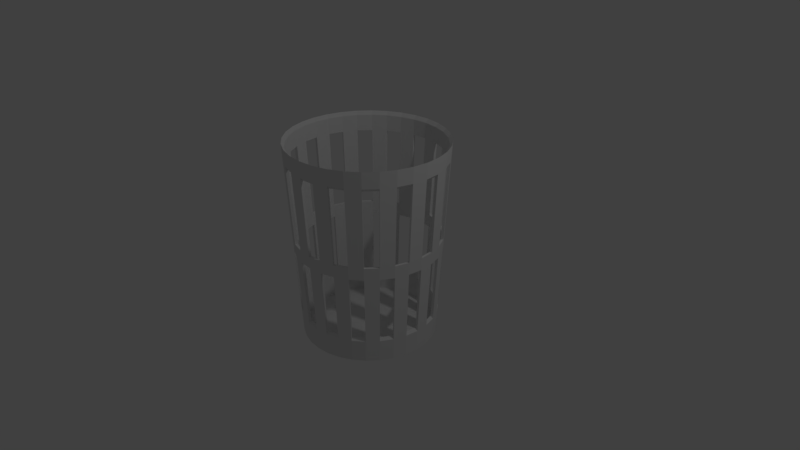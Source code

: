 # Source: bin.blend  (saved by Blender 2.78.0; exported with 4.5.12 LTS)
import bpy
from mathutils import Matrix  # noqa: F401  (used for matrix-valued properties, if any)

bpy.ops.wm.read_factory_settings(use_empty=True)
scene = bpy.context.scene
scene.name = 'Scene'

# ---- collections
col_collection_1 = bpy.data.collections.new('Collection 1'); scene.collection.children.link(col_collection_1)

# ---- materials (node trees are filled in below, after node groups)
mat_material = bpy.data.materials.new('Material')
mat_material.alpha_threshold = 0.0
mat_material.use_transparent_shadow = False
mat_material.roughness = 0.5
mat_material.line_color = (0.0, 0.0, 0.0, 1.0)
mat_material_001 = bpy.data.materials.new('Material.001')
mat_material_001.alpha_threshold = 0.0
mat_material_001.use_transparent_shadow = False
mat_material_001.roughness = 0.5
mat_material_001.line_color = (0.0, 0.0, 0.0, 1.0)
mat_material_002 = bpy.data.materials.new('Material.002')
mat_material_002.alpha_threshold = 0.0
mat_material_002.use_transparent_shadow = False
mat_material_002.roughness = 0.5
mat_material_002.line_color = (0.0, 0.0, 0.0, 1.0)
mat_material_003 = bpy.data.materials.new('Material.003')
mat_material_003.alpha_threshold = 0.0
mat_material_003.use_transparent_shadow = False
mat_material_003.roughness = 0.5
mat_material_003.line_color = (0.0, 0.0, 0.0, 1.0)

# ---- material node trees

# ---- world
world_world = bpy.data.worlds.new('World'); scene.world = world_world
world_world.color = (0.05088, 0.05088, 0.05088)
world_world.use_sun_shadow = False
world_world.sun_shadow_jitter_overblur = 0.0
world_world.cycles.sampling_method = 'MANUAL'

# ---- cameras
cam_camera = bpy.data.cameras.new('Camera')
cam_camera.clip_end = 100.0
cam_camera.lens = 35.0
cam_camera.sensor_width = 32.0
cam_camera.sensor_height = 18.0
cam_camera.ortho_scale = 7.314
cam_camera.dof.focus_distance = 0.0
cam_camera.dof.aperture_fstop = 128.0

# ---- lights
light_lamp = bpy.data.lights.new('Lamp', 'POINT')
light_lamp.transmission_factor = 0.0
light_lamp.cutoff_distance = 30.0
light_lamp.energy = 100.0
light_lamp.shadow_buffer_clip_start = 1.001
light_lamp.shadow_soft_size = 0.1
light_lamp.shadow_maximum_resolution = 0.006
light_lamp.use_absolute_resolution = True

# ---- meshes
me_cube = bpy.data.meshes.new('Cube')
me_cube.from_pydata([(-4.557, -11.86, 0.668), (-3.858, -10.04, -0.435), (-6.616, -10.68, 0.668), (-5.601, -9.039, -0.435), (-8.42, -9.08, 0.668), (-7.128, -7.687, -0.435), (-9.901, -7.134, 0.668), (-8.382, -6.039, -0.435), (-11.0, -4.914, 0.668), (-9.314, -4.16, -0.435), (-11.68, -2.505, 0.668), (-9.888, -2.121, -0.435), (-11.91, 9.694e-07, 0.668), (-10.08, 1.415e-06, -0.435), (-11.68, 2.505, 0.668), (-9.888, 2.121, -0.435), (-11.0, 4.914, 0.668), (-9.314, 4.16, -0.435), (-9.901, 7.134, 0.668), (-8.382, 6.039, -0.435), (-8.42, 9.08, 0.668), (-7.128, 7.687, -0.435), (-6.616, 10.68, 0.668), (-5.601, 9.039, -0.435), (-4.557, 11.86, 0.668), (-3.858, 10.04, -0.435), (-2.323, 12.59, 0.668), (-1.967, 10.66, -0.435), (0.0, 12.84, 0.668), (-1.612e-07, 10.87, -0.435), (-1.967, -10.66, -0.435), (-2.323, -12.59, 0.668), (3.124e-06, -10.87, -0.435), (3.88e-06, -12.84, 0.668), (1.967, -10.66, -0.435), (2.323, -12.59, 0.668), (3.858, -10.04, -0.435), (4.557, -11.86, 0.668), (5.601, -9.039, -0.435), (6.616, -10.68, 0.668), (7.128, -7.687, -0.435), (8.42, -9.08, 0.668), (8.382, -6.039, -0.435), (9.901, -7.134, 0.668), (9.314, -4.16, -0.435), (11.0, -4.914, 0.668), (9.888, -2.121, -0.435), (11.68, -2.505, 0.668), (10.08, 1.109e-05, -0.435), (11.91, 1.24e-05, 0.668), (9.888, 2.121, -0.435), (11.68, 2.505, 0.668), (9.314, 4.16, -0.435), (11.0, 4.914, 0.668), (8.382, 6.039, -0.435), (9.901, 7.134, 0.668), (7.128, 7.687, -0.435), (8.42, 9.08, 0.668), (5.601, 9.039, -0.435), (6.616, 10.68, 0.668), (3.858, 10.04, -0.435), (4.557, 11.86, 0.668), (1.967, 10.66, -0.435), (2.323, 12.59, 0.668), (-11.53, -2.474, 0.5774), (-11.76, 1.006e-06, 0.5774), (-11.53, 2.474, 0.5774), (-10.86, 4.852, 0.5774), (-9.776, 7.044, 0.5774), (-8.314, 8.965, 0.5774), (-6.532, 10.54, 0.5774), (-4.5, 11.71, 0.5774), (-2.294, 12.44, 0.5774), (-1.323e-08, 12.68, 0.5774), (-10.86, -4.852, 0.5774), (-9.776, -7.044, 0.5774), (-8.314, -8.965, 0.5774), (-6.532, -10.54, 0.5774), (-4.5, -11.71, 0.5774), (-2.294, -12.44, 0.5774), (3.818e-06, -12.68, 0.5774), (2.294, -12.44, 0.5774), (4.5, -11.71, 0.5774), (6.532, -10.54, 0.5774), (8.314, -8.965, 0.5774), (9.776, -7.044, 0.5774), (10.86, -4.852, 0.5774), (11.53, -2.474, 0.5774), (11.76, 1.229e-05, 0.5774), (11.53, 2.474, 0.5774), (10.86, 4.852, 0.5774), (9.776, 7.044, 0.5774), (8.314, 8.965, 0.5774), (6.532, 10.54, 0.5774), (4.5, 11.71, 0.5774), (2.294, 12.44, 0.5774), (-10.09, -2.164, -0.311), (-10.29, 1.365e-06, -0.311), (-10.09, 2.164, -0.311), (-9.504, 4.245, -0.311), (-8.553, 6.163, -0.311), (-7.274, 7.843, -0.311), (-5.715, 9.223, -0.311), (-3.937, 10.25, -0.311), (-2.007, 10.88, -0.311), (-9.504, -4.245, -0.311), (-8.553, -6.163, -0.311), (-7.274, -7.843, -0.311), (-5.715, -9.223, -0.311), (-3.937, -10.25, -0.311), (-2.007, -10.88, -0.311), (3.209e-06, -11.09, -0.311), (2.007, -10.88, -0.311), (3.937, -10.25, -0.311), (5.715, -9.223, -0.311), (7.274, -7.843, -0.311), (8.553, -6.163, -0.311), (9.504, -4.245, -0.311), (10.09, -2.164, -0.311), (10.29, 1.124e-05, -0.311), (10.09, 2.164, -0.311), (9.504, 4.245, -0.311), (8.553, 6.163, -0.311), (7.274, 7.843, -0.311), (5.715, 9.223, -0.311), (3.937, 10.25, -0.311), (2.007, 10.88, -0.311), (-1.43e-07, 11.09, -0.311), (-8.781e-08, 11.77, 0.06697), (-10.7, -2.296, 0.06697), (-10.91, 1.212e-06, 0.06697), (-10.7, 2.296, 0.06697), (-10.08, 4.503, 0.06697), (-9.073, 6.538, 0.06697), (-7.716, 8.321, 0.06697), (-6.063, 9.784, 0.06697), (-4.176, 10.87, 0.06697), (-2.129, 11.54, 0.06697), (-10.08, -4.503, 0.06697), (-9.073, -6.538, 0.06697), (-7.716, -8.321, 0.06697), (-6.063, -9.784, 0.06697), (-4.176, -10.87, 0.06697), (-2.129, -11.54, 0.06697), (3.468e-06, -11.77, 0.06697), (2.129, -11.54, 0.06697), (4.176, -10.87, 0.06697), (6.063, -9.784, 0.06697), (7.716, -8.321, 0.06697), (9.073, -6.538, 0.06697), (10.08, -4.503, 0.06697), (10.7, -2.296, 0.06697), (10.91, 1.169e-05, 0.06697), (10.7, 2.296, 0.06697), (10.08, 4.503, 0.06697), (9.073, 6.538, 0.06697), (7.716, 8.321, 0.06697), (6.063, 9.784, 0.06697), (4.176, 10.87, 0.06697), (2.129, 11.54, 0.06697), (-7.752e-08, 11.89, 0.1374), (-10.82, -2.32, 0.1374), (-11.03, 1.184e-06, 0.1374), (-10.82, 2.32, 0.1374), (-10.19, 4.551, 0.1374), (-9.171, 6.607, 0.1374), (-7.799, 8.41, 0.1374), (-6.128, 9.889, 0.1374), (-4.221, 10.99, 0.1374), (-2.152, 11.66, 0.1374), (-10.19, -4.551, 0.1374), (-9.171, -6.607, 0.1374), (-7.799, -8.41, 0.1374), (-6.128, -9.889, 0.1374), (-4.221, -10.99, 0.1374), (-2.152, -11.66, 0.1374), (3.516e-06, -11.89, 0.1374), (2.152, -11.66, 0.1374), (4.221, -10.99, 0.1374), (6.128, -9.889, 0.1374), (7.799, -8.41, 0.1374), (9.171, -6.607, 0.1374), (10.19, -4.551, 0.1374), (10.82, -2.32, 0.1374), (11.03, 1.177e-05, 0.1374), (10.82, 2.32, 0.1374), (10.19, 4.551, 0.1374), (9.171, 6.607, 0.1374), (7.799, 8.41, 0.1374), (6.128, 9.889, 0.1374), (4.221, 10.99, 0.1374), (2.152, 11.66, 0.1374), (-10.47, -2.246, -0.3273), (-10.26, -2.202, -0.456), (-12.12, -2.6, 0.6889), (-12.36, 8.343e-07, 0.6889), (-10.46, 1.297e-06, -0.456), (-10.68, 1.245e-06, -0.3273), (-12.12, 2.6, 0.6889), (-10.26, 2.202, -0.456), (-10.47, 2.246, -0.3273), (-11.42, 5.101, 0.6889), (-9.668, 4.318, -0.456), (-9.865, 4.406, -0.3273), (-10.28, 7.405, 0.6889), (-8.701, 6.269, -0.456), (-8.879, 6.397, -0.3273), (-8.741, 9.425, 0.6889), (-7.4, 7.979, -0.456), (-7.551, 8.142, -0.3273), (-6.868, 11.08, 0.6889), (-5.814, 9.383, -0.456), (-5.933, 9.574, -0.3273), (-4.73, 12.31, 0.6889), (-4.005, 10.43, -0.456), (-4.086, 10.64, -0.3273), (-2.412, 13.07, 0.6889), (-2.042, 11.07, -0.456), (-2.083, 11.29, -0.3273), (-9.561e-09, 13.16, 0.5949), (4.172e-09, 13.33, 0.6889), (-1.631e-07, 11.28, -0.456), (-9.668, -4.318, -0.456), (-11.42, -5.101, 0.6889), (-9.865, -4.406, -0.3273), (-8.701, -6.269, -0.456), (-10.28, -7.405, 0.6889), (-8.879, -6.397, -0.3273), (-7.4, -7.979, -0.456), (-8.741, -9.425, 0.6889), (-7.551, -8.142, -0.3273), (-5.814, -9.383, -0.456), (-6.868, -11.08, 0.6889), (-5.933, -9.574, -0.3273), (-4.005, -10.43, -0.456), (-4.73, -12.31, 0.6889), (-4.086, -10.64, -0.3273), (-2.042, -11.07, -0.456), (-2.412, -13.07, 0.6889), (-2.083, -11.29, -0.3273), (3.247e-06, -11.28, -0.456), (4.032e-06, -13.33, 0.6889), (3.335e-06, -11.51, -0.3273), (2.042, -11.07, -0.456), (2.412, -13.07, 0.6889), (2.083, -11.29, -0.3273), (4.005, -10.43, -0.456), (4.73, -12.31, 0.6889), (4.086, -10.64, -0.3273), (5.814, -9.383, -0.456), (6.868, -11.08, 0.6889), (5.933, -9.574, -0.3273), (7.4, -7.979, -0.456), (8.741, -9.425, 0.6889), (7.551, -8.142, -0.3273), (8.701, -6.269, -0.456), (10.28, -7.405, 0.6889), (8.879, -6.397, -0.3273), (9.668, -4.318, -0.456), (11.42, -5.101, 0.6889), (9.865, -4.406, -0.3273), (10.26, -2.202, -0.456), (12.12, -2.6, 0.6889), (10.47, -2.246, -0.3273), (10.46, 1.134e-05, -0.456), (12.36, 1.27e-05, 0.6889), (10.68, 1.149e-05, -0.3273), (10.26, 2.202, -0.456), (12.12, 2.6, 0.6889), (10.47, 2.246, -0.3273), (9.668, 4.318, -0.456), (11.42, 5.101, 0.6889), (9.865, 4.406, -0.3273), (8.701, 6.269, -0.456), (10.28, 7.405, 0.6889), (8.879, 6.397, -0.3273), (7.4, 7.979, -0.456), (8.741, 9.425, 0.6889), (7.551, 8.142, -0.3273), (5.814, 9.383, -0.456), (6.868, 11.08, 0.6889), (5.932, 9.574, -0.3273), (4.005, 10.43, -0.456), (4.73, 12.31, 0.6889), (4.086, 10.64, -0.3273), (2.042, 11.07, -0.456), (2.412, 13.07, 0.6889), (2.083, 11.29, -0.3273), (-11.97, -2.568, 0.5949), (-12.21, 8.723e-07, 0.5949), (-11.97, 2.568, 0.5949), (-11.28, 5.037, 0.5949), (-10.15, 7.312, 0.5949), (-8.631, 9.307, 0.5949), (-6.781, 10.94, 0.5949), (-4.671, 12.16, 0.5949), (-2.381, 12.91, 0.5949), (-7.63e-08, 12.35, 0.1382), (-11.28, -5.037, 0.5949), (-10.15, -7.312, 0.5949), (-8.631, -9.307, 0.5949), (-6.781, -10.94, 0.5949), (-4.671, -12.16, 0.5949), (-2.381, -12.91, 0.5949), (3.968e-06, -13.16, 0.5949), (2.381, -12.91, 0.5949), (4.671, -12.16, 0.5949), (6.781, -10.94, 0.5949), (8.631, -9.307, 0.5949), (10.15, -7.312, 0.5949), (11.28, -5.037, 0.5949), (11.97, -2.568, 0.5949), (12.21, 1.259e-05, 0.5949), (11.97, 2.568, 0.5949), (11.28, 5.037, 0.5949), (10.15, 7.312, 0.5949), (8.631, 9.307, 0.5949), (6.781, 10.94, 0.5949), (4.671, 12.16, 0.5949), (2.381, 12.91, 0.5949), (-11.11, -2.383, 0.06505), (-11.33, 1.086e-06, 0.06505), (-11.11, 2.383, 0.06505), (-10.47, 4.675, 0.06505), (-9.419, 6.786, 0.06505), (-8.01, 8.637, 0.06505), (-6.294, 10.16, 0.06505), (-4.335, 11.29, 0.06505), (-2.21, 11.98, 0.06505), (-10.47, -4.675, 0.06505), (-9.419, -6.786, 0.06505), (-8.01, -8.637, 0.06505), (-6.294, -10.16, 0.06505), (-4.335, -11.29, 0.06505), (-2.21, -11.98, 0.06505), (3.604e-06, -12.22, 0.06505), (2.21, -11.98, 0.06505), (4.335, -11.29, 0.06505), (6.294, -10.16, 0.06505), (8.01, -8.637, 0.06505), (9.419, -6.786, 0.06505), (10.47, -4.675, 0.06505), (11.11, -2.383, 0.06505), (11.33, 1.196e-05, 0.06505), (11.11, 2.383, 0.06505), (10.47, 4.675, 0.06505), (9.419, 6.786, 0.06505), (8.01, 8.637, 0.06505), (6.293, 10.16, 0.06505), (4.335, 11.29, 0.06505), (2.21, 11.98, 0.06505), (-1.443e-07, 11.51, -0.3273), (-8.698e-08, 12.22, 0.06505), (-11.23, -2.409, 0.1382), (-11.45, 1.057e-06, 0.1382), (-11.23, 2.409, 0.1382), (-10.58, 4.725, 0.1382), (-9.52, 6.859, 0.1382), (-8.096, 8.73, 0.1382), (-6.361, 10.27, 0.1382), (-4.381, 11.41, 0.1382), (-2.234, 12.11, 0.1382), (-10.58, -4.725, 0.1382), (-9.52, -6.859, 0.1382), (-8.096, -8.73, 0.1382), (-6.361, -10.27, 0.1382), (-4.381, -11.41, 0.1382), (-2.234, -12.11, 0.1382), (3.654e-06, -12.35, 0.1382), (2.234, -12.11, 0.1382), (4.381, -11.41, 0.1382), (6.361, -10.27, 0.1382), (8.096, -8.73, 0.1382), (9.52, -6.859, 0.1382), (10.58, -4.725, 0.1382), (11.23, -2.409, 0.1382), (11.45, 1.205e-05, 0.1382), (11.23, 2.409, 0.1382), (10.58, 4.725, 0.1382), (9.52, 6.859, 0.1382), (8.096, 8.73, 0.1382), (6.361, 10.27, 0.1382), (4.381, 11.41, 0.1382), (2.234, 12.11, 0.1382)], [], [(66, 14, 12, 65), (67, 16, 14, 66), (68, 18, 16, 67), (69, 20, 18, 68), (70, 22, 20, 69), (71, 24, 22, 70), (72, 26, 24, 71), (73, 28, 26, 72), (65, 12, 10, 64), (64, 10, 8, 74), (74, 8, 6, 75), (75, 6, 4, 76), (76, 4, 2, 77), (77, 2, 0, 78), (78, 0, 31, 79), (79, 31, 33, 80), (80, 33, 35, 81), (81, 35, 37, 82), (82, 37, 39, 83), (83, 39, 41, 84), (84, 41, 43, 85), (85, 43, 45, 86), (86, 45, 47, 87), (87, 47, 49, 88), (88, 49, 51, 89), (89, 51, 53, 90), (90, 53, 55, 91), (91, 55, 57, 92), (92, 57, 59, 93), (93, 59, 61, 94), (17, 15, 13, 11, 9, 7, 5, 3, 1, 30, 32, 34, 36, 38, 40, 42, 44, 46, 48, 50, 52, 54, 56, 58, 60, 62, 29, 27, 25, 23, 21, 19), (94, 61, 63, 95), (95, 63, 28, 73), (290, 289, 195, 198), (190, 94, 95, 191), (188, 92, 93, 189), (186, 90, 91, 187), (184, 88, 89, 185), (182, 86, 87, 183), (180, 84, 85, 181), (178, 82, 83, 179), (176, 80, 81, 177), (174, 78, 79, 175), (172, 76, 77, 173), (170, 74, 75, 171), (162, 65, 64, 161), (160, 73, 72, 169), (168, 71, 70, 167), (166, 69, 68, 165), (164, 67, 66, 163), (15, 98, 97, 13), (17, 99, 98, 15), (19, 100, 99, 17), (21, 101, 100, 19), (23, 102, 101, 21), (25, 103, 102, 23), (27, 104, 103, 25), (29, 127, 104, 27), (13, 97, 96, 11), (11, 96, 105, 9), (9, 105, 106, 7), (7, 106, 107, 5), (5, 107, 108, 3), (3, 108, 109, 1), (1, 109, 110, 30), (30, 110, 111, 32), (32, 111, 112, 34), (34, 112, 113, 36), (36, 113, 114, 38), (38, 114, 115, 40), (40, 115, 116, 42), (42, 116, 117, 44), (44, 117, 118, 46), (46, 118, 119, 48), (48, 119, 120, 50), (50, 120, 121, 52), (52, 121, 122, 54), (54, 122, 123, 56), (56, 123, 124, 58), (58, 124, 125, 60), (60, 125, 126, 62), (62, 126, 127, 29), (98, 131, 130, 97), (100, 133, 132, 99), (102, 135, 134, 101), (104, 137, 136, 103), (96, 129, 138, 105), (106, 139, 140, 107), (108, 141, 142, 109), (110, 143, 144, 111), (112, 145, 146, 113), (114, 147, 148, 115), (116, 149, 150, 117), (118, 151, 152, 119), (120, 153, 154, 121), (122, 155, 156, 123), (124, 157, 158, 125), (126, 159, 128, 127), (131, 163, 162, 130), (132, 164, 163, 131), (133, 165, 164, 132), (134, 166, 165, 133), (135, 167, 166, 134), (136, 168, 167, 135), (137, 169, 168, 136), (128, 160, 169, 137), (130, 162, 161, 129), (129, 161, 170, 138), (138, 170, 171, 139), (139, 171, 172, 140), (140, 172, 173, 141), (141, 173, 174, 142), (142, 174, 175, 143), (143, 175, 176, 144), (144, 176, 177, 145), (145, 177, 178, 146), (146, 178, 179, 147), (147, 179, 180, 148), (148, 180, 181, 149), (149, 181, 182, 150), (150, 182, 183, 151), (151, 183, 184, 152), (152, 184, 185, 153), (153, 185, 186, 154), (154, 186, 187, 155), (155, 187, 188, 156), (156, 188, 189, 157), (157, 189, 190, 158), (158, 190, 191, 159), (159, 191, 160, 128), (291, 290, 198, 201), (292, 291, 201, 204), (293, 292, 204, 207), (294, 293, 207, 210), (295, 294, 210, 213), (296, 295, 213, 216), (219, 296, 216, 220), (289, 288, 194, 195), (288, 298, 223, 194), (298, 299, 226, 223), (299, 300, 229, 226), (300, 301, 232, 229), (301, 302, 235, 232), (302, 303, 238, 235), (303, 304, 241, 238), (304, 305, 244, 241), (305, 306, 247, 244), (306, 307, 250, 247), (307, 308, 253, 250), (308, 309, 256, 253), (309, 310, 259, 256), (310, 311, 262, 259), (311, 312, 265, 262), (312, 313, 268, 265), (313, 314, 271, 268), (314, 315, 274, 271), (315, 316, 277, 274), (316, 317, 280, 277), (317, 318, 283, 280), (202, 205, 208, 211, 214, 217, 221, 285, 282, 279, 276, 273, 270, 267, 264, 261, 258, 255, 252, 249, 246, 243, 240, 237, 234, 231, 228, 225, 222, 193, 196, 199), (318, 319, 286, 283), (319, 219, 220, 286), (382, 383, 319, 318), (380, 381, 317, 316), (378, 379, 315, 314), (376, 377, 313, 312), (374, 375, 311, 310), (372, 373, 309, 308), (370, 371, 307, 306), (368, 369, 305, 304), (366, 367, 303, 302), (364, 365, 301, 300), (362, 363, 299, 298), (354, 353, 288, 289), (297, 361, 296, 219), (360, 359, 294, 295), (358, 357, 292, 293), (356, 355, 290, 291), (199, 196, 197, 200), (202, 199, 200, 203), (205, 202, 203, 206), (208, 205, 206, 209), (211, 208, 209, 212), (214, 211, 212, 215), (217, 214, 215, 218), (221, 217, 218, 351), (196, 193, 192, 197), (193, 222, 224, 192), (222, 225, 227, 224), (225, 228, 230, 227), (228, 231, 233, 230), (231, 234, 236, 233), (234, 237, 239, 236), (237, 240, 242, 239), (240, 243, 245, 242), (243, 246, 248, 245), (246, 249, 251, 248), (249, 252, 254, 251), (252, 255, 257, 254), (255, 258, 260, 257), (258, 261, 263, 260), (261, 264, 266, 263), (264, 267, 269, 266), (267, 270, 272, 269), (270, 273, 275, 272), (273, 276, 278, 275), (276, 279, 281, 278), (279, 282, 284, 281), (282, 285, 287, 284), (285, 221, 351, 287), (200, 197, 321, 322), (206, 203, 323, 324), (212, 209, 325, 326), (218, 215, 327, 328), (192, 224, 329, 320), (227, 230, 331, 330), (233, 236, 333, 332), (239, 242, 335, 334), (245, 248, 337, 336), (251, 254, 339, 338), (257, 260, 341, 340), (263, 266, 343, 342), (269, 272, 345, 344), (275, 278, 347, 346), (281, 284, 349, 348), (287, 351, 352, 350), (322, 321, 354, 355), (323, 322, 355, 356), (324, 323, 356, 357), (325, 324, 357, 358), (326, 325, 358, 359), (327, 326, 359, 360), (328, 327, 360, 361), (352, 328, 361, 297), (321, 320, 353, 354), (320, 329, 362, 353), (329, 330, 363, 362), (330, 331, 364, 363), (331, 332, 365, 364), (332, 333, 366, 365), (333, 334, 367, 366), (334, 335, 368, 367), (335, 336, 369, 368), (336, 337, 370, 369), (337, 338, 371, 370), (338, 339, 372, 371), (339, 340, 373, 372), (340, 341, 374, 373), (341, 342, 375, 374), (342, 343, 376, 375), (343, 344, 377, 376), (344, 345, 378, 377), (345, 346, 379, 378), (346, 347, 380, 379), (347, 348, 381, 380), (348, 349, 382, 381), (349, 350, 383, 382), (350, 352, 297, 383), (104, 218, 328, 137), (123, 278, 281, 124), (138, 329, 224, 105), (145, 336, 335, 144), (167, 359, 358, 166), (106, 227, 330, 139), (22, 210, 207, 20), (125, 284, 287, 126), (45, 259, 262, 47), (140, 331, 230, 107), (147, 338, 337, 146), (169, 361, 360, 168), (108, 233, 332, 141), (128, 352, 351, 127), (142, 333, 236, 109), (149, 340, 339, 148), (24, 213, 210, 22), (47, 262, 265, 49), (110, 239, 334, 143), (161, 353, 362, 170), (144, 335, 242, 111), (151, 342, 341, 150), (112, 245, 336, 145), (26, 216, 213, 24), (171, 363, 364, 172), (49, 265, 268, 51), (146, 337, 248, 113), (153, 344, 343, 152), (114, 251, 338, 147), (173, 365, 366, 174), (148, 339, 254, 115), (155, 346, 345, 154), (73, 219, 319, 95), (51, 268, 271, 53), (116, 257, 340, 149), (28, 220, 216, 26), (175, 367, 368, 176), (150, 341, 260, 117), (157, 348, 347, 156), (94, 318, 317, 93), (118, 263, 342, 151), (177, 369, 370, 178), (53, 271, 274, 55), (152, 343, 266, 119), (159, 350, 349, 158), (10, 194, 223, 8), (92, 316, 315, 91), (120, 269, 344, 153), (179, 371, 372, 180), (154, 345, 272, 121), (90, 314, 313, 89), (55, 274, 277, 57), (122, 275, 346, 155), (64, 288, 353, 161), (8, 223, 226, 6), (181, 373, 374, 182), (156, 347, 278, 123), (162, 354, 289, 65), (88, 312, 311, 87), (124, 281, 348, 157), (66, 290, 355, 163), (183, 375, 376, 184), (57, 277, 280, 59), (158, 349, 284, 125), (164, 356, 291, 67), (6, 226, 229, 4), (86, 310, 309, 85), (126, 287, 350, 159), (68, 292, 357, 165), (185, 377, 378, 186), (166, 358, 293, 69), (84, 308, 307, 83), (59, 280, 283, 61), (70, 294, 359, 167), (4, 229, 232, 2), (187, 379, 380, 188), (99, 203, 200, 98), (168, 360, 295, 71), (82, 306, 305, 81), (72, 296, 361, 169), (189, 381, 382, 190), (61, 283, 286, 63), (101, 209, 206, 100), (170, 362, 298, 74), (2, 232, 235, 0), (80, 304, 303, 79), (75, 299, 363, 171), (191, 383, 297, 160), (103, 215, 212, 102), (172, 364, 300, 76), (78, 302, 301, 77), (63, 286, 220, 28), (77, 301, 365, 173), (0, 235, 238, 31), (127, 351, 218, 104), (174, 366, 302, 78), (76, 300, 299, 75), (97, 197, 192, 96), (79, 303, 367, 175), (176, 368, 304, 80), (31, 238, 241, 33), (74, 298, 288, 64), (105, 224, 227, 106), (81, 305, 369, 177), (178, 370, 306, 82), (107, 230, 233, 108), (83, 307, 371, 179), (33, 241, 244, 35), (71, 295, 296, 72), (180, 372, 308, 84), (131, 322, 323, 132), (109, 236, 239, 110), (85, 309, 373, 181), (69, 293, 294, 70), (12, 195, 194, 10), (182, 374, 310, 86), (35, 244, 247, 37), (133, 324, 325, 134), (160, 297, 219, 73), (111, 242, 245, 112), (87, 311, 375, 183), (67, 291, 292, 68), (184, 376, 312, 88), (135, 326, 327, 136), (14, 198, 195, 12), (113, 248, 251, 114), (89, 313, 377, 185), (37, 247, 250, 39), (65, 289, 290, 66), (186, 378, 314, 90), (96, 192, 320, 129), (137, 328, 352, 128), (115, 254, 257, 116), (91, 315, 379, 187), (130, 321, 197, 97), (129, 320, 321, 130), (16, 201, 198, 14), (188, 380, 316, 92), (39, 250, 253, 41), (98, 200, 322, 131), (117, 260, 263, 118), (93, 317, 381, 189), (132, 323, 203, 99), (139, 330, 329, 138), (190, 382, 318, 94), (100, 206, 324, 133), (18, 204, 201, 16), (119, 266, 269, 120), (95, 319, 383, 191), (41, 253, 256, 43), (134, 325, 209, 101), (141, 332, 331, 140), (163, 355, 354, 162), (102, 212, 326, 135), (121, 272, 275, 122), (136, 327, 215, 103), (143, 334, 333, 142), (20, 207, 204, 18), (165, 357, 356, 164), (43, 256, 259, 45)])
_ca = me_cube.color_attributes.new('Col', 'BYTE_COLOR', 'CORNER')
_ca.data.foreach_set('color', [0.3663, 0.3467, 0.2789, 1.0, 0.3663, 0.3467, 0.2789, 1.0, 0.3663, 0.3467, 0.2789, 1.0, 0.3663, 0.3467, 0.2789, 1.0, 0.3663, 0.3467, 0.2789, 1.0, 0.3663, 0.3467, 0.2789, 1.0, 0.3663, 0.3467, 0.2789, 1.0, 0.3663, 0.3467, 0.2789, 1.0, 0.3663, 0.3467, 0.2789, 1.0, 0.3663, 0.3467, 0.2789, 1.0, 0.3663, 0.3467, 0.2789, 1.0, 0.3663, 0.3467, 0.2789, 1.0, 0.3663, 0.3467, 0.2789, 1.0, 0.3663, 0.3467, 0.2789, 1.0, 0.3663, 0.3467, 0.2789, 1.0, 0.3663, 0.3467, 0.2789, 1.0, 0.3663, 0.3467, 0.2789, 1.0, 0.3663, 0.3467, 0.2789, 1.0, 0.3663, 0.3467, 0.2789, 1.0, 0.3663, 0.3467, 0.2789, 1.0, 0.3663, 0.3467, 0.2789, 1.0, 0.3663, 0.3467, 0.2789, 1.0, 0.3663, 0.3467, 0.2789, 1.0, 0.3663, 0.3467, 0.2789, 1.0, 0.3663, 0.3467, 0.2789, 1.0, 0.3663, 0.3467, 0.2789, 1.0, 0.3663, 0.3467, 0.2789, 1.0, 0.3663, 0.3467, 0.2789, 1.0, 0.3663, 0.3467, 0.2789, 1.0, 0.3663, 0.3467, 0.2789, 1.0, 0.3663, 0.3467, 0.2789, 1.0, 0.3663, 0.3467, 0.2789, 1.0, 0.3663, 0.3467, 0.2789, 1.0, 0.3663, 0.3467, 0.2789, 1.0, 0.3663, 0.3467, 0.2789, 1.0, 0.3663, 0.3467, 0.2789, 1.0, 0.3663, 0.3467, 0.2789, 1.0, 0.3663, 0.3467, 0.2789, 1.0, 0.3663, 0.3467, 0.2789, 1.0, 0.3663, 0.3467, 0.2789, 1.0, 0.3663, 0.3467, 0.2789, 1.0, 0.3663, 0.3467, 0.2789, 1.0, 0.3663, 0.3467, 0.2789, 1.0, 0.3663, 0.3467, 0.2789, 1.0, 0.3663, 0.3467, 0.2789, 1.0, 0.3663, 0.3467, 0.2789, 1.0, 0.3663, 0.3467, 0.2789, 1.0, 0.3663, 0.3467, 0.2789, 1.0, 0.3663, 0.3467, 0.2789, 1.0, 0.3663, 0.3467, 0.2789, 1.0, 0.3663, 0.3467, 0.2789, 1.0, 0.3663, 0.3467, 0.2789, 1.0, 0.3663, 0.3467, 0.2789, 1.0, 0.3663, 0.3467, 0.2789, 1.0, 0.3663, 0.3467, 0.2789, 1.0, 0.3663, 0.3467, 0.2789, 1.0, 0.3663, 0.3467, 0.2789, 1.0, 0.3663, 0.3467, 0.2789, 1.0, 0.3663, 0.3467, 0.2789, 1.0, 0.3663, 0.3467, 0.2789, 1.0, 0.3663, 0.3467, 0.2789, 1.0, 0.3663, 0.3467, 0.2789, 1.0, 0.3663, 0.3467, 0.2789, 1.0, 0.3663, 0.3467, 0.2789, 1.0, 0.3663, 0.3467, 0.2789, 1.0, 0.3663, 0.3467, 0.2789, 1.0, 0.3663, 0.3467, 0.2789, 1.0, 0.3663, 0.3467, 0.2789, 1.0, 0.3663, 0.3467, 0.2789, 1.0, 0.3663, 0.3467, 0.2789, 1.0, 0.3663, 0.3467, 0.2789, 1.0, 0.3663, 0.3467, 0.2789, 1.0, 0.3663, 0.3467, 0.2789, 1.0, 0.3663, 0.3467, 0.2789, 1.0, 0.3663, 0.3467, 0.2789, 1.0, 0.3663, 0.3467, 0.2789, 1.0, 0.552, 0.5271, 0.4179, 1.0, 0.552, 0.5271, 0.4179, 1.0, 0.552, 0.5271, 0.4179, 1.0, 0.552, 0.5271, 0.4179, 1.0, 0.3663, 0.3467, 0.2789, 1.0, 0.3663, 0.3467, 0.2789, 1.0, 0.3663, 0.3467, 0.2789, 1.0, 0.3663, 0.3467, 0.2789, 1.0, 0.3663, 0.3467, 0.2789, 1.0, 0.3663, 0.3467, 0.2789, 1.0, 0.3663, 0.3467, 0.2789, 1.0, 0.3663, 0.3467, 0.2789, 1.0, 0.3663, 0.3467, 0.2789, 1.0, 0.3663, 0.3467, 0.2789, 1.0, 0.3663, 0.3467, 0.2789, 1.0, 0.3663, 0.3467, 0.2789, 1.0, 0.3663, 0.3467, 0.2789, 1.0, 0.3663, 0.3467, 0.2789, 1.0, 0.3663, 0.3467, 0.2789, 1.0, 0.3663, 0.3467, 0.2789, 1.0, 0.3663, 0.3467, 0.2789, 1.0, 0.3663, 0.3467, 0.2789, 1.0, 0.3663, 0.3467, 0.2789, 1.0, 0.3663, 0.3467, 0.2789, 1.0, 0.3663, 0.3467, 0.2789, 1.0, 0.3663, 0.3467, 0.2789, 1.0, 0.3663, 0.3467, 0.2789, 1.0, 0.3663, 0.3467, 0.2789, 1.0, 0.3663, 0.3467, 0.2789, 1.0, 0.3663, 0.3467, 0.2789, 1.0, 0.3663, 0.3467, 0.2789, 1.0, 0.3663, 0.3467, 0.2789, 1.0, 0.3663, 0.3467, 0.2789, 1.0, 0.3663, 0.3467, 0.2789, 1.0, 0.3663, 0.3467, 0.2789, 1.0, 0.3663, 0.3467, 0.2789, 1.0, 0.3663, 0.3467, 0.2789, 1.0, 0.3663, 0.3467, 0.2789, 1.0, 0.3663, 0.3467, 0.2789, 1.0, 0.3663, 0.3467, 0.2789, 1.0, 0.3663, 0.3467, 0.2789, 1.0, 0.3663, 0.3467, 0.2789, 1.0, 0.3663, 0.3467, 0.2789, 1.0, 0.3663, 0.3467, 0.2789, 1.0, 0.3663, 0.3467, 0.2789, 1.0, 0.3663, 0.3467, 0.2789, 1.0, 0.3663, 0.3467, 0.2789, 1.0, 0.3663, 0.3467, 0.2789, 1.0, 0.3663, 0.3467, 0.2789, 1.0, 0.3663, 0.3467, 0.2789, 1.0, 0.3663, 0.3467, 0.2789, 1.0, 0.3663, 0.3467, 0.2789, 1.0, 0.3663, 0.3467, 0.2789, 1.0, 0.3663, 0.3467, 0.2789, 1.0, 0.3663, 0.3467, 0.2789, 1.0, 0.3663, 0.3467, 0.2789, 1.0, 0.3663, 0.3467, 0.2789, 1.0, 0.3663, 0.3467, 0.2789, 1.0, 0.3663, 0.3467, 0.2789, 1.0, 0.3663, 0.3467, 0.2789, 1.0, 0.3663, 0.3467, 0.2789, 1.0, 0.3663, 0.3467, 0.2789, 1.0, 0.3663, 0.3467, 0.2789, 1.0, 0.3663, 0.3467, 0.2789, 1.0, 0.3663, 0.3467, 0.2789, 1.0, 0.3663, 0.3467, 0.2789, 1.0, 0.3663, 0.3467, 0.2789, 1.0, 0.3663, 0.3467, 0.2789, 1.0, 0.3663, 0.3467, 0.2789, 1.0, 0.3663, 0.3467, 0.2789, 1.0, 0.3663, 0.3467, 0.2789, 1.0, 0.3663, 0.3467, 0.2789, 1.0, 0.3663, 0.3467, 0.2789, 1.0, 0.3663, 0.3467, 0.2789, 1.0, 0.3663, 0.3467, 0.2789, 1.0, 0.3663, 0.3467, 0.2789, 1.0, 0.3663, 0.3467, 0.2789, 1.0, 0.3663, 0.3467, 0.2789, 1.0, 0.3663, 0.3467, 0.2789, 1.0, 0.3663, 0.3467, 0.2789, 1.0, 0.3663, 0.3467, 0.2789, 1.0, 0.3663, 0.3467, 0.2789, 1.0, 0.3663, 0.3467, 0.2789, 1.0, 0.3663, 0.3467, 0.2789, 1.0, 1.0, 0.9473, 0.7454, 1.0, 1.0, 0.9473, 0.7454, 1.0, 1.0, 0.9473, 0.7454, 1.0, 1.0, 0.9473, 0.7454, 1.0, 0.3663, 0.3467, 0.2789, 1.0, 0.3663, 0.3467, 0.2789, 1.0, 0.3663, 0.3467, 0.2789, 1.0, 0.3663, 0.3467, 0.2789, 1.0, 0.3663, 0.3467, 0.2789, 1.0, 0.3663, 0.3467, 0.2789, 1.0, 0.3663, 0.3467, 0.2789, 1.0, 0.3663, 0.3467, 0.2789, 1.0, 0.3663, 0.3467, 0.2789, 1.0, 0.3663, 0.3467, 0.2789, 1.0, 0.3663, 0.3467, 0.2789, 1.0, 0.3663, 0.3467, 0.2789, 1.0, 0.3663, 0.3467, 0.2789, 1.0, 0.3663, 0.3467, 0.2789, 1.0, 0.3663, 0.3467, 0.2789, 1.0, 0.3663, 0.3467, 0.2789, 1.0, 0.3663, 0.3467, 0.2789, 1.0, 0.3663, 0.3467, 0.2789, 1.0, 0.3663, 0.3467, 0.2789, 1.0, 0.3663, 0.3467, 0.2789, 1.0, 0.3663, 0.3467, 0.2789, 1.0, 0.3663, 0.3467, 0.2789, 1.0, 0.3663, 0.3467, 0.2789, 1.0, 0.3663, 0.3467, 0.2789, 1.0, 0.3663, 0.3467, 0.2789, 1.0, 0.3663, 0.3467, 0.2789, 1.0, 0.3663, 0.3467, 0.2789, 1.0, 0.3663, 0.3467, 0.2789, 1.0, 0.3663, 0.3467, 0.2789, 1.0, 0.3663, 0.3467, 0.2789, 1.0, 0.3663, 0.3467, 0.2789, 1.0, 0.3663, 0.3467, 0.2789, 1.0, 0.3663, 0.3467, 0.2789, 1.0, 0.3663, 0.3467, 0.2789, 1.0, 0.3663, 0.3467, 0.2789, 1.0, 0.3663, 0.3467, 0.2789, 1.0, 0.3663, 0.3467, 0.2789, 1.0, 0.3663, 0.3467, 0.2789, 1.0, 0.3663, 0.3467, 0.2789, 1.0, 0.3663, 0.3467, 0.2789, 1.0, 0.3663, 0.3467, 0.2789, 1.0, 0.3663, 0.3467, 0.2789, 1.0, 0.3663, 0.3467, 0.2789, 1.0, 0.3663, 0.3467, 0.2789, 1.0, 0.3663, 0.3467, 0.2789, 1.0, 0.3663, 0.3467, 0.2789, 1.0, 0.3663, 0.3467, 0.2789, 1.0, 0.3663, 0.3467, 0.2789, 1.0, 0.3663, 0.3467, 0.2789, 1.0, 0.3663, 0.3467, 0.2789, 1.0, 0.3663, 0.3467, 0.2789, 1.0, 0.3663, 0.3467, 0.2789, 1.0, 0.3663, 0.3467, 0.2789, 1.0, 0.3663, 0.3467, 0.2789, 1.0, 0.3663, 0.3467, 0.2789, 1.0, 0.3663, 0.3467, 0.2789, 1.0, 0.3663, 0.3467, 0.2789, 1.0, 0.3663, 0.3467, 0.2789, 1.0, 0.3663, 0.3467, 0.2789, 1.0, 0.3663, 0.3467, 0.2789, 1.0, 0.3663, 0.3467, 0.2789, 1.0, 0.3663, 0.3467, 0.2789, 1.0, 0.3663, 0.3467, 0.2789, 1.0, 0.3663, 0.3467, 0.2789, 1.0, 0.3663, 0.3467, 0.2789, 1.0, 0.3663, 0.3467, 0.2789, 1.0, 0.3663, 0.3467, 0.2789, 1.0, 0.3663, 0.3467, 0.2789, 1.0, 0.3663, 0.3467, 0.2789, 1.0, 0.3663, 0.3467, 0.2789, 1.0, 0.3663, 0.3467, 0.2789, 1.0, 0.3663, 0.3467, 0.2789, 1.0, 0.3663, 0.3467, 0.2789, 1.0, 0.3663, 0.3467, 0.2789, 1.0, 0.3663, 0.3467, 0.2789, 1.0, 0.3663, 0.3467, 0.2789, 1.0, 0.3663, 0.3467, 0.2789, 1.0, 0.3663, 0.3467, 0.2789, 1.0, 0.3663, 0.3467, 0.2789, 1.0, 0.3663, 0.3467, 0.2789, 1.0, 0.3663, 0.3467, 0.2789, 1.0, 0.3663, 0.3467, 0.2789, 1.0, 0.3663, 0.3467, 0.2789, 1.0, 0.3663, 0.3467, 0.2789, 1.0, 0.3663, 0.3467, 0.2789, 1.0, 0.3663, 0.3467, 0.2789, 1.0, 0.3663, 0.3467, 0.2789, 1.0, 0.3663, 0.3467, 0.2789, 1.0, 0.3663, 0.3467, 0.2789, 1.0, 0.3663, 0.3467, 0.2789, 1.0, 0.3663, 0.3467, 0.2789, 1.0, 0.3663, 0.3467, 0.2789, 1.0, 0.3663, 0.3467, 0.2789, 1.0, 0.3663, 0.3467, 0.2789, 1.0, 0.3663, 0.3467, 0.2789, 1.0, 0.3663, 0.3467, 0.2789, 1.0, 0.3663, 0.3467, 0.2789, 1.0, 0.3663, 0.3467, 0.2789, 1.0, 0.3663, 0.3467, 0.2789, 1.0, 0.3663, 0.3467, 0.2789, 1.0, 0.3663, 0.3467, 0.2789, 1.0, 0.3663, 0.3467, 0.2789, 1.0, 0.3663, 0.3467, 0.2789, 1.0, 0.3663, 0.3467, 0.2789, 1.0, 0.3663, 0.3467, 0.2789, 1.0, 0.3663, 0.3467, 0.2789, 1.0, 0.3663, 0.3467, 0.2789, 1.0, 0.3663, 0.3467, 0.2789, 1.0, 0.3663, 0.3467, 0.2789, 1.0, 0.3663, 0.3467, 0.2789, 1.0, 0.3663, 0.3467, 0.2789, 1.0, 0.3663, 0.3467, 0.2789, 1.0, 0.3663, 0.3467, 0.2789, 1.0, 0.3663, 0.3467, 0.2789, 1.0, 0.3663, 0.3467, 0.2789, 1.0, 0.3663, 0.3467, 0.2789, 1.0, 0.3663, 0.3467, 0.2789, 1.0, 0.3663, 0.3467, 0.2789, 1.0, 0.3663, 0.3467, 0.2789, 1.0, 0.3663, 0.3467, 0.2789, 1.0, 0.3663, 0.3467, 0.2789, 1.0, 0.3663, 0.3467, 0.2789, 1.0, 0.3663, 0.3467, 0.2789, 1.0, 0.3663, 0.3467, 0.2789, 1.0, 0.3663, 0.3467, 0.2789, 1.0, 0.3663, 0.3467, 0.2789, 1.0, 0.3663, 0.3467, 0.2789, 1.0, 0.3663, 0.3467, 0.2789, 1.0, 0.3663, 0.3467, 0.2789, 1.0, 0.3663, 0.3467, 0.2789, 1.0, 0.3663, 0.3467, 0.2789, 1.0, 0.3663, 0.3467, 0.2789, 1.0, 0.3663, 0.3467, 0.2789, 1.0, 0.3663, 0.3467, 0.2789, 1.0, 0.3663, 0.3467, 0.2789, 1.0, 0.3663, 0.3467, 0.2789, 1.0, 0.3663, 0.3467, 0.2789, 1.0, 0.3663, 0.3467, 0.2789, 1.0, 0.3663, 0.3467, 0.2789, 1.0, 0.3663, 0.3467, 0.2789, 1.0, 0.3663, 0.3467, 0.2789, 1.0, 0.3663, 0.3467, 0.2789, 1.0, 0.3663, 0.3467, 0.2789, 1.0, 0.3663, 0.3467, 0.2789, 1.0, 0.3663, 0.3467, 0.2789, 1.0, 0.3663, 0.3467, 0.2789, 1.0, 0.3663, 0.3467, 0.2789, 1.0, 0.3663, 0.3467, 0.2789, 1.0, 0.3663, 0.3467, 0.2789, 1.0, 0.3663, 0.3467, 0.2789, 1.0, 0.3663, 0.3467, 0.2789, 1.0, 0.3663, 0.3467, 0.2789, 1.0, 0.3663, 0.3467, 0.2789, 1.0, 0.3663, 0.3467, 0.2789, 1.0, 0.3663, 0.3467, 0.2789, 1.0, 0.3663, 0.3467, 0.2789, 1.0, 0.3663, 0.3467, 0.2789, 1.0, 0.3663, 0.3467, 0.2789, 1.0, 0.3663, 0.3467, 0.2789, 1.0, 0.3663, 0.3467, 0.2789, 1.0, 0.3663, 0.3467, 0.2789, 1.0, 0.3663, 0.3467, 0.2789, 1.0, 0.3663, 0.3467, 0.2789, 1.0, 0.3663, 0.3467, 0.2789, 1.0, 0.3663, 0.3467, 0.2789, 1.0, 0.3663, 0.3467, 0.2789, 1.0, 0.3663, 0.3467, 0.2789, 1.0, 0.3663, 0.3467, 0.2789, 1.0, 0.3663, 0.3467, 0.2789, 1.0, 0.3663, 0.3467, 0.2789, 1.0, 0.3663, 0.3467, 0.2789, 1.0, 0.3663, 0.3467, 0.2789, 1.0, 0.3663, 0.3467, 0.2789, 1.0, 0.3663, 0.3467, 0.2789, 1.0, 0.3663, 0.3467, 0.2789, 1.0, 0.3663, 0.3467, 0.2789, 1.0, 0.3663, 0.3467, 0.2789, 1.0, 0.3663, 0.3467, 0.2789, 1.0, 0.3663, 0.3467, 0.2789, 1.0, 0.3663, 0.3467, 0.2789, 1.0, 0.3663, 0.3467, 0.2789, 1.0, 0.3663, 0.3467, 0.2789, 1.0, 0.3663, 0.3467, 0.2789, 1.0, 0.3663, 0.3467, 0.2789, 1.0, 0.3663, 0.3467, 0.2789, 1.0, 0.3663, 0.3467, 0.2789, 1.0, 0.3663, 0.3467, 0.2789, 1.0, 0.3663, 0.3467, 0.2789, 1.0, 0.3663, 0.3467, 0.2789, 1.0, 0.3663, 0.3467, 0.2789, 1.0, 0.3663, 0.3467, 0.2789, 1.0, 0.3663, 0.3467, 0.2789, 1.0, 0.3663, 0.3467, 0.2789, 1.0, 0.3663, 0.3467, 0.2789, 1.0, 0.3663, 0.3467, 0.2789, 1.0, 0.3663, 0.3467, 0.2789, 1.0, 0.3663, 0.3467, 0.2789, 1.0, 0.3663, 0.3467, 0.2789, 1.0, 0.3663, 0.3467, 0.2789, 1.0, 0.3663, 0.3467, 0.2789, 1.0, 0.3663, 0.3467, 0.2789, 1.0, 0.3663, 0.3467, 0.2789, 1.0, 0.3663, 0.3467, 0.2789, 1.0, 0.3663, 0.3467, 0.2789, 1.0, 0.3663, 0.3467, 0.2789, 1.0, 0.3663, 0.3467, 0.2789, 1.0, 0.3663, 0.3467, 0.2789, 1.0, 0.3663, 0.3467, 0.2789, 1.0, 0.3663, 0.3467, 0.2789, 1.0, 0.3663, 0.3467, 0.2789, 1.0, 0.3663, 0.3467, 0.2789, 1.0, 0.3663, 0.3467, 0.2789, 1.0, 0.3663, 0.3467, 0.2789, 1.0, 0.3663, 0.3467, 0.2789, 1.0, 0.3663, 0.3467, 0.2789, 1.0, 0.3663, 0.3467, 0.2789, 1.0, 0.3663, 0.3467, 0.2789, 1.0, 0.3663, 0.3467, 0.2789, 1.0, 0.3663, 0.3467, 0.2789, 1.0, 0.3663, 0.3467, 0.2789, 1.0, 0.3663, 0.3467, 0.2789, 1.0, 0.3663, 0.3467, 0.2789, 1.0, 0.3663, 0.3467, 0.2789, 1.0, 0.3663, 0.3467, 0.2789, 1.0, 0.3663, 0.3467, 0.2789, 1.0, 0.3663, 0.3467, 0.2789, 1.0, 0.3663, 0.3467, 0.2789, 1.0, 0.3663, 0.3467, 0.2789, 1.0, 0.3663, 0.3467, 0.2789, 1.0, 0.3663, 0.3467, 0.2789, 1.0, 0.3663, 0.3467, 0.2789, 1.0, 0.3663, 0.3467, 0.2789, 1.0, 0.3663, 0.3467, 0.2789, 1.0, 0.3663, 0.3467, 0.2789, 1.0, 0.3663, 0.3467, 0.2789, 1.0, 0.3663, 0.3467, 0.2789, 1.0, 0.3663, 0.3467, 0.2789, 1.0, 0.3663, 0.3467, 0.2789, 1.0, 0.3663, 0.3467, 0.2789, 1.0, 0.3663, 0.3467, 0.2789, 1.0, 0.3663, 0.3467, 0.2789, 1.0, 0.3663, 0.3467, 0.2789, 1.0, 0.3663, 0.3467, 0.2789, 1.0, 0.3663, 0.3467, 0.2789, 1.0, 0.3663, 0.3467, 0.2789, 1.0, 0.3663, 0.3467, 0.2789, 1.0, 0.3663, 0.3467, 0.2789, 1.0, 0.3663, 0.3467, 0.2789, 1.0, 0.3663, 0.3467, 0.2789, 1.0, 0.3663, 0.3467, 0.2789, 1.0, 0.3663, 0.3467, 0.2789, 1.0, 0.3663, 0.3467, 0.2789, 1.0, 0.3663, 0.3467, 0.2789, 1.0, 0.3663, 0.3467, 0.2789, 1.0, 0.3663, 0.3467, 0.2789, 1.0, 0.3663, 0.3467, 0.2789, 1.0, 0.3663, 0.3467, 0.2789, 1.0, 0.3663, 0.3467, 0.2789, 1.0, 0.3663, 0.3467, 0.2789, 1.0, 0.3663, 0.3467, 0.2789, 1.0, 0.3663, 0.3467, 0.2789, 1.0, 0.3663, 0.3467, 0.2789, 1.0, 0.3663, 0.3467, 0.2789, 1.0, 0.3663, 0.3467, 0.2789, 1.0, 0.3663, 0.3467, 0.2789, 1.0, 0.3663, 0.3467, 0.2789, 1.0, 0.3663, 0.3467, 0.2789, 1.0, 0.3663, 0.3467, 0.2789, 1.0, 0.3663, 0.3467, 0.2789, 1.0, 0.3663, 0.3467, 0.2789, 1.0, 0.3663, 0.3467, 0.2789, 1.0, 0.3663, 0.3467, 0.2789, 1.0, 0.3663, 0.3467, 0.2789, 1.0, 0.3663, 0.3467, 0.2789, 1.0, 0.3663, 0.3467, 0.2789, 1.0, 0.3663, 0.3467, 0.2789, 1.0, 0.3663, 0.3467, 0.2789, 1.0, 0.3663, 0.3467, 0.2789, 1.0, 0.3663, 0.3467, 0.2789, 1.0, 0.3663, 0.3467, 0.2789, 1.0, 0.3663, 0.3467, 0.2789, 1.0, 0.3663, 0.3467, 0.2789, 1.0, 0.3663, 0.3467, 0.2789, 1.0, 0.3663, 0.3467, 0.2789, 1.0, 0.3663, 0.3467, 0.2789, 1.0, 0.3663, 0.3467, 0.2789, 1.0, 0.3663, 0.3467, 0.2789, 1.0, 0.3663, 0.3467, 0.2789, 1.0, 0.3663, 0.3467, 0.2789, 1.0, 0.3663, 0.3467, 0.2789, 1.0, 0.3663, 0.3467, 0.2789, 1.0, 0.3663, 0.3467, 0.2789, 1.0, 0.3663, 0.3467, 0.2789, 1.0, 0.3663, 0.3467, 0.2789, 1.0, 0.3663, 0.3467, 0.2789, 1.0, 0.3663, 0.3467, 0.2789, 1.0, 0.3663, 0.3467, 0.2789, 1.0, 0.3663, 0.3467, 0.2789, 1.0, 0.3663, 0.3467, 0.2789, 1.0, 0.3663, 0.3467, 0.2789, 1.0, 0.3663, 0.3467, 0.2789, 1.0, 0.3663, 0.3467, 0.2789, 1.0, 0.3663, 0.3467, 0.2789, 1.0, 0.3663, 0.3467, 0.2789, 1.0, 0.3663, 0.3467, 0.2789, 1.0, 0.3663, 0.3467, 0.2789, 1.0, 0.3663, 0.3467, 0.2789, 1.0, 0.3663, 0.3467, 0.2789, 1.0, 0.3663, 0.3467, 0.2789, 1.0, 0.3663, 0.3467, 0.2789, 1.0, 0.3663, 0.3467, 0.2789, 1.0, 0.3663, 0.3467, 0.2789, 1.0, 0.3663, 0.3467, 0.2789, 1.0, 0.3663, 0.3467, 0.2789, 1.0, 0.3663, 0.3467, 0.2789, 1.0, 0.3663, 0.3467, 0.2789, 1.0, 0.3663, 0.3467, 0.2789, 1.0, 0.3663, 0.3467, 0.2789, 1.0, 0.3663, 0.3467, 0.2789, 1.0, 0.3663, 0.3467, 0.2789, 1.0, 0.3663, 0.3467, 0.2789, 1.0, 0.3663, 0.3467, 0.2789, 1.0, 0.3663, 0.3467, 0.2789, 1.0, 0.3663, 0.3467, 0.2789, 1.0, 0.3663, 0.3467, 0.2789, 1.0, 0.3663, 0.3467, 0.2789, 1.0, 0.3663, 0.3467, 0.2789, 1.0, 0.3663, 0.3467, 0.2789, 1.0, 0.3663, 0.3467, 0.2789, 1.0, 0.3663, 0.3467, 0.2789, 1.0, 0.3663, 0.3467, 0.2789, 1.0, 0.3663, 0.3467, 0.2789, 1.0, 0.3663, 0.3467, 0.2789, 1.0, 0.3663, 0.3467, 0.2789, 1.0, 0.3663, 0.3467, 0.2789, 1.0, 0.3663, 0.3467, 0.2789, 1.0, 0.3663, 0.3467, 0.2789, 1.0, 0.3663, 0.3467, 0.2789, 1.0, 0.3663, 0.3467, 0.2789, 1.0, 0.3663, 0.3467, 0.2789, 1.0, 0.3663, 0.3467, 0.2789, 1.0, 0.3663, 0.3467, 0.2789, 1.0, 0.3663, 0.3467, 0.2789, 1.0, 0.3663, 0.3467, 0.2789, 1.0, 0.3663, 0.3467, 0.2789, 1.0, 0.3663, 0.3467, 0.2789, 1.0, 0.3663, 0.3467, 0.2789, 1.0, 0.3663, 0.3467, 0.2789, 1.0, 0.3663, 0.3467, 0.2789, 1.0, 0.3663, 0.3467, 0.2789, 1.0, 0.3663, 0.3467, 0.2789, 1.0, 0.3663, 0.3467, 0.2789, 1.0, 0.3663, 0.3467, 0.2789, 1.0, 0.3663, 0.3467, 0.2789, 1.0, 0.3663, 0.3467, 0.2789, 1.0, 0.3663, 0.3467, 0.2789, 1.0, 0.3663, 0.3467, 0.2789, 1.0, 0.3663, 0.3467, 0.2789, 1.0, 0.3663, 0.3467, 0.2789, 1.0, 0.3663, 0.3467, 0.2789, 1.0, 0.3663, 0.3467, 0.2789, 1.0, 0.3663, 0.3467, 0.2789, 1.0, 0.3663, 0.3467, 0.2789, 1.0, 0.3663, 0.3467, 0.2789, 1.0, 0.3663, 0.3467, 0.2789, 1.0, 0.3663, 0.3467, 0.2789, 1.0, 0.3663, 0.3467, 0.2789, 1.0, 0.3663, 0.3467, 0.2789, 1.0, 0.3663, 0.3467, 0.2789, 1.0, 0.3663, 0.3467, 0.2789, 1.0, 0.3663, 0.3467, 0.2789, 1.0, 0.3663, 0.3467, 0.2789, 1.0, 0.3663, 0.3467, 0.2789, 1.0, 0.3663, 0.3467, 0.2789, 1.0, 0.3663, 0.3467, 0.2789, 1.0, 0.3663, 0.3467, 0.2789, 1.0, 0.3663, 0.3467, 0.2789, 1.0, 0.3663, 0.3467, 0.2789, 1.0, 0.3663, 0.3467, 0.2789, 1.0, 0.3663, 0.3467, 0.2789, 1.0, 0.3663, 0.3467, 0.2789, 1.0, 0.3663, 0.3467, 0.2789, 1.0, 0.3663, 0.3467, 0.2789, 1.0, 0.3663, 0.3467, 0.2789, 1.0, 1.0, 0.9473, 0.7454, 1.0, 1.0, 0.9473, 0.7454, 1.0, 1.0, 0.9473, 0.7454, 1.0, 1.0, 0.9473, 0.7454, 1.0, 1.0, 0.9473, 0.7454, 1.0, 1.0, 0.9473, 0.7454, 1.0, 1.0, 0.9473, 0.7454, 1.0, 1.0, 0.9473, 0.7454, 1.0, 1.0, 0.9473, 0.7454, 1.0, 1.0, 0.9473, 0.7454, 1.0, 1.0, 0.9473, 0.7454, 1.0, 1.0, 0.9473, 0.7454, 1.0, 1.0, 0.9473, 0.7454, 1.0, 1.0, 0.9473, 0.7454, 1.0, 1.0, 0.9473, 0.7454, 1.0, 1.0, 0.9473, 0.7454, 1.0, 1.0, 0.9473, 0.7454, 1.0, 1.0, 0.9473, 0.7454, 1.0, 1.0, 0.9473, 0.7454, 1.0, 1.0, 0.9473, 0.7454, 1.0, 1.0, 0.9473, 0.7454, 1.0, 1.0, 0.9473, 0.7454, 1.0, 1.0, 0.9473, 0.7454, 1.0, 1.0, 0.9473, 0.7454, 1.0, 1.0, 0.9473, 0.7454, 1.0, 1.0, 0.9473, 0.7454, 1.0, 1.0, 0.9473, 0.7454, 1.0, 1.0, 0.9473, 0.7454, 1.0, 1.0, 0.9473, 0.7454, 1.0, 1.0, 0.9473, 0.7454, 1.0, 1.0, 0.9473, 0.7454, 1.0, 1.0, 0.9473, 0.7454, 1.0, 1.0, 0.9473, 0.7454, 1.0, 1.0, 0.9473, 0.7454, 1.0, 1.0, 0.9473, 0.7454, 1.0, 1.0, 0.9473, 0.7454, 1.0, 1.0, 0.9473, 0.7454, 1.0, 1.0, 0.9473, 0.7454, 1.0, 1.0, 0.9473, 0.7454, 1.0, 1.0, 0.9473, 0.7454, 1.0, 1.0, 0.9473, 0.7454, 1.0, 1.0, 0.9473, 0.7454, 1.0, 1.0, 0.9473, 0.7454, 1.0, 1.0, 0.9473, 0.7454, 1.0, 1.0, 0.9473, 0.7454, 1.0, 1.0, 0.9473, 0.7454, 1.0, 1.0, 0.9473, 0.7454, 1.0, 1.0, 0.9473, 0.7454, 1.0, 1.0, 0.9473, 0.7454, 1.0, 1.0, 0.9473, 0.7454, 1.0, 1.0, 0.9473, 0.7454, 1.0, 1.0, 0.9473, 0.7454, 1.0, 1.0, 0.9473, 0.7454, 1.0, 1.0, 0.9473, 0.7454, 1.0, 1.0, 0.9473, 0.7454, 1.0, 1.0, 0.9473, 0.7454, 1.0, 1.0, 0.9473, 0.7454, 1.0, 1.0, 0.9473, 0.7454, 1.0, 1.0, 0.9473, 0.7454, 1.0, 1.0, 0.9473, 0.7454, 1.0, 1.0, 0.9473, 0.7454, 1.0, 1.0, 0.9473, 0.7454, 1.0, 1.0, 0.9473, 0.7454, 1.0, 1.0, 0.9473, 0.7454, 1.0, 1.0, 0.9473, 0.7454, 1.0, 1.0, 0.9473, 0.7454, 1.0, 1.0, 0.9473, 0.7454, 1.0, 1.0, 0.9473, 0.7454, 1.0, 1.0, 0.9473, 0.7454, 1.0, 1.0, 0.9473, 0.7454, 1.0, 1.0, 0.9473, 0.7454, 1.0, 1.0, 0.9473, 0.7454, 1.0, 1.0, 0.9473, 0.7454, 1.0, 1.0, 0.9473, 0.7454, 1.0, 1.0, 0.9473, 0.7454, 1.0, 1.0, 0.9473, 0.7454, 1.0, 1.0, 0.9473, 0.7454, 1.0, 1.0, 0.9473, 0.7454, 1.0, 1.0, 0.9473, 0.7454, 1.0, 1.0, 0.9473, 0.7454, 1.0, 1.0, 0.9473, 0.7454, 1.0, 1.0, 0.9473, 0.7454, 1.0, 1.0, 0.9473, 0.7454, 1.0, 1.0, 0.9473, 0.7454, 1.0, 1.0, 0.9473, 0.7454, 1.0, 1.0, 0.9473, 0.7454, 1.0, 1.0, 0.9473, 0.7454, 1.0, 1.0, 0.9473, 0.7454, 1.0, 1.0, 0.9473, 0.7454, 1.0, 1.0, 0.9473, 0.7454, 1.0, 1.0, 0.9473, 0.7454, 1.0, 1.0, 0.9473, 0.7454, 1.0, 1.0, 0.9473, 0.7454, 1.0, 1.0, 0.9473, 0.7454, 1.0, 1.0, 0.9473, 0.7454, 1.0, 1.0, 0.9473, 0.7454, 1.0, 1.0, 0.9473, 0.7454, 1.0, 1.0, 0.9473, 0.7454, 1.0, 1.0, 0.9473, 0.7454, 1.0, 1.0, 0.9473, 0.7454, 1.0, 1.0, 0.9473, 0.7454, 1.0, 1.0, 0.9473, 0.7454, 1.0, 1.0, 0.9473, 0.7454, 1.0, 1.0, 0.9473, 0.7454, 1.0, 1.0, 0.9473, 0.7454, 1.0, 1.0, 0.9473, 0.7454, 1.0, 1.0, 0.9473, 0.7454, 1.0, 1.0, 0.9473, 0.7454, 1.0, 1.0, 0.9473, 0.7454, 1.0, 1.0, 0.9473, 0.7454, 1.0, 1.0, 0.9473, 0.7454, 1.0, 1.0, 0.9473, 0.7454, 1.0, 1.0, 0.9473, 0.7454, 1.0, 1.0, 0.9473, 0.7454, 1.0, 1.0, 0.9473, 0.7454, 1.0, 1.0, 0.9473, 0.7454, 1.0, 1.0, 0.9473, 0.7454, 1.0, 1.0, 0.9473, 0.7454, 1.0, 1.0, 0.9473, 0.7454, 1.0, 1.0, 0.9473, 0.7454, 1.0, 1.0, 0.9473, 0.7454, 1.0, 1.0, 0.9473, 0.7454, 1.0, 1.0, 0.9473, 0.7454, 1.0, 1.0, 0.9473, 0.7454, 1.0, 1.0, 0.9473, 0.7454, 1.0, 1.0, 0.9473, 0.7454, 1.0, 1.0, 0.9473, 0.7454, 1.0, 1.0, 0.9473, 0.7454, 1.0, 1.0, 0.9473, 0.7454, 1.0, 1.0, 0.9473, 0.7454, 1.0, 1.0, 0.9473, 0.7454, 1.0, 1.0, 0.9473, 0.7454, 1.0, 1.0, 0.9473, 0.7454, 1.0, 1.0, 0.9473, 0.7454, 1.0, 1.0, 0.9473, 0.7454, 1.0, 1.0, 0.9473, 0.7454, 1.0, 1.0, 0.9473, 0.7454, 1.0, 1.0, 0.9473, 0.7454, 1.0, 1.0, 0.9473, 0.7454, 1.0, 1.0, 0.9473, 0.7454, 1.0, 1.0, 0.9473, 0.7454, 1.0, 1.0, 0.9473, 0.7454, 1.0, 1.0, 0.9473, 0.7454, 1.0, 1.0, 0.9473, 0.7454, 1.0, 1.0, 0.9473, 0.7454, 1.0, 1.0, 0.9473, 0.7454, 1.0, 1.0, 0.9473, 0.7454, 1.0, 1.0, 0.9473, 0.7454, 1.0, 1.0, 0.9473, 0.7454, 1.0, 1.0, 0.9473, 0.7454, 1.0, 1.0, 0.9473, 0.7454, 1.0, 1.0, 0.9473, 0.7454, 1.0, 1.0, 0.9473, 0.7454, 1.0, 1.0, 0.9473, 0.7454, 1.0, 1.0, 0.9473, 0.7454, 1.0, 1.0, 0.9473, 0.7454, 1.0, 1.0, 0.9473, 0.7454, 1.0, 1.0, 0.9473, 0.7454, 1.0, 1.0, 0.9473, 0.7454, 1.0, 1.0, 0.9473, 0.7454, 1.0, 1.0, 0.9473, 0.7454, 1.0, 1.0, 0.9473, 0.7454, 1.0, 1.0, 0.9473, 0.7454, 1.0, 1.0, 0.9473, 0.7454, 1.0, 1.0, 0.9473, 0.7454, 1.0, 1.0, 0.9473, 0.7454, 1.0, 1.0, 0.9473, 0.7454, 1.0, 1.0, 0.9473, 0.7454, 1.0, 1.0, 0.9473, 0.7454, 1.0, 1.0, 0.9473, 0.7454, 1.0, 1.0, 0.9473, 0.7454, 1.0, 1.0, 0.9473, 0.7454, 1.0, 1.0, 0.9473, 0.7454, 1.0, 1.0, 0.9473, 0.7454, 1.0, 1.0, 0.9473, 0.7454, 1.0, 1.0, 0.9473, 0.7454, 1.0, 1.0, 0.9473, 0.7454, 1.0, 1.0, 0.9473, 0.7454, 1.0, 1.0, 0.9473, 0.7454, 1.0, 1.0, 0.9473, 0.7454, 1.0, 1.0, 0.9473, 0.7454, 1.0, 1.0, 0.9473, 0.7454, 1.0, 1.0, 0.9473, 0.7454, 1.0, 1.0, 0.9473, 0.7454, 1.0, 1.0, 0.9473, 0.7454, 1.0, 1.0, 0.9473, 0.7454, 1.0, 1.0, 0.9473, 0.7454, 1.0, 1.0, 0.9473, 0.7454, 1.0, 1.0, 0.9473, 0.7454, 1.0, 1.0, 0.9473, 0.7454, 1.0, 1.0, 0.9473, 0.7454, 1.0, 1.0, 0.9473, 0.7454, 1.0, 1.0, 0.9473, 0.7454, 1.0, 1.0, 0.9473, 0.7454, 1.0, 1.0, 0.9473, 0.7454, 1.0, 1.0, 0.9473, 0.7454, 1.0, 1.0, 0.9473, 0.7454, 1.0, 1.0, 0.9473, 0.7454, 1.0, 1.0, 0.9473, 0.7454, 1.0, 1.0, 0.9473, 0.7454, 1.0, 1.0, 0.9473, 0.7454, 1.0, 1.0, 0.9473, 0.7454, 1.0, 1.0, 0.9473, 0.7454, 1.0, 1.0, 0.9473, 0.7454, 1.0, 1.0, 0.9473, 0.7454, 1.0, 1.0, 0.9473, 0.7454, 1.0, 1.0, 0.9473, 0.7454, 1.0, 1.0, 0.9473, 0.7454, 1.0, 1.0, 0.9473, 0.7454, 1.0, 1.0, 0.9473, 0.7454, 1.0, 1.0, 0.9473, 0.7454, 1.0, 1.0, 0.9473, 0.7454, 1.0, 1.0, 0.9473, 0.7454, 1.0, 1.0, 0.9473, 0.7454, 1.0, 1.0, 0.9473, 0.7454, 1.0, 1.0, 0.9473, 0.7454, 1.0, 1.0, 0.9473, 0.7454, 1.0, 1.0, 0.9473, 0.7454, 1.0, 1.0, 0.9473, 0.7454, 1.0, 1.0, 0.9473, 0.7454, 1.0, 1.0, 0.9473, 0.7454, 1.0, 1.0, 0.9473, 0.7454, 1.0, 1.0, 0.9473, 0.7454, 1.0, 1.0, 0.9473, 0.7454, 1.0, 1.0, 0.9473, 0.7454, 1.0, 1.0, 0.9473, 0.7454, 1.0, 1.0, 0.9473, 0.7454, 1.0, 1.0, 0.9473, 0.7454, 1.0, 1.0, 0.9473, 0.7454, 1.0, 1.0, 0.9473, 0.7454, 1.0, 1.0, 0.9473, 0.7454, 1.0, 1.0, 0.9473, 0.7454, 1.0, 1.0, 0.9473, 0.7454, 1.0, 1.0, 0.9473, 0.7454, 1.0, 1.0, 0.9473, 0.7454, 1.0, 1.0, 0.9473, 0.7454, 1.0, 1.0, 0.9473, 0.7454, 1.0, 1.0, 0.9473, 0.7454, 1.0, 1.0, 0.9473, 0.7454, 1.0, 1.0, 0.9473, 0.7454, 1.0, 1.0, 0.9473, 0.7454, 1.0, 1.0, 0.9473, 0.7454, 1.0, 1.0, 0.9473, 0.7454, 1.0, 1.0, 0.9473, 0.7454, 1.0, 1.0, 0.9473, 0.7454, 1.0, 1.0, 0.9473, 0.7454, 1.0, 1.0, 0.9473, 0.7454, 1.0, 1.0, 0.9473, 0.7454, 1.0, 1.0, 0.9473, 0.7454, 1.0, 1.0, 0.9473, 0.7454, 1.0, 1.0, 0.9473, 0.7454, 1.0, 1.0, 0.9473, 0.7454, 1.0, 1.0, 0.9473, 0.7454, 1.0, 1.0, 0.9473, 0.7454, 1.0, 1.0, 0.9473, 0.7454, 1.0, 1.0, 0.9473, 0.7454, 1.0, 1.0, 0.9473, 0.7454, 1.0, 1.0, 0.9473, 0.7454, 1.0, 1.0, 0.9473, 0.7454, 1.0, 1.0, 0.9473, 0.7454, 1.0, 1.0, 0.9473, 0.7454, 1.0, 1.0, 0.9473, 0.7454, 1.0, 1.0, 0.9473, 0.7454, 1.0, 1.0, 0.9473, 0.7454, 1.0, 1.0, 0.9473, 0.7454, 1.0, 1.0, 0.9473, 0.7454, 1.0, 1.0, 0.9473, 0.7454, 1.0, 1.0, 0.9473, 0.7454, 1.0, 1.0, 0.9473, 0.7454, 1.0, 1.0, 0.9473, 0.7454, 1.0, 1.0, 0.9473, 0.7454, 1.0, 1.0, 0.9473, 0.7454, 1.0, 1.0, 0.9473, 0.7454, 1.0, 1.0, 0.9473, 0.7454, 1.0, 1.0, 0.9473, 0.7454, 1.0, 1.0, 0.9473, 0.7454, 1.0, 1.0, 0.9473, 0.7454, 1.0, 1.0, 0.9473, 0.7454, 1.0, 1.0, 0.9473, 0.7454, 1.0, 1.0, 0.9473, 0.7454, 1.0, 1.0, 0.9473, 0.7454, 1.0, 1.0, 0.9473, 0.7454, 1.0, 1.0, 0.9473, 0.7454, 1.0, 1.0, 0.9473, 0.7454, 1.0, 1.0, 0.9473, 0.7454, 1.0, 1.0, 0.9473, 0.7454, 1.0, 1.0, 0.9473, 0.7454, 1.0, 1.0, 0.9473, 0.7454, 1.0, 1.0, 0.9473, 0.7454, 1.0, 1.0, 0.9473, 0.7454, 1.0, 1.0, 0.9473, 0.7454, 1.0, 1.0, 0.9473, 0.7454, 1.0, 1.0, 0.9473, 0.7454, 1.0, 1.0, 0.9473, 0.7454, 1.0, 1.0, 0.9473, 0.7454, 1.0, 1.0, 0.9473, 0.7454, 1.0, 1.0, 0.9473, 0.7454, 1.0, 1.0, 0.9473, 0.7454, 1.0, 1.0, 0.9473, 0.7454, 1.0, 1.0, 0.9473, 0.7454, 1.0, 1.0, 0.9473, 0.7454, 1.0, 1.0, 0.9473, 0.7454, 1.0, 1.0, 0.9473, 0.7454, 1.0, 1.0, 0.9473, 0.7454, 1.0, 1.0, 0.9473, 0.7454, 1.0, 1.0, 0.9473, 0.7454, 1.0, 1.0, 0.9473, 0.7454, 1.0, 1.0, 0.9473, 0.7454, 1.0, 1.0, 0.9473, 0.7454, 1.0, 1.0, 0.9473, 0.7454, 1.0, 1.0, 0.9473, 0.7454, 1.0, 1.0, 0.9473, 0.7454, 1.0, 1.0, 0.9473, 0.7454, 1.0, 1.0, 0.9473, 0.7454, 1.0, 1.0, 0.9473, 0.7454, 1.0, 1.0, 0.9473, 0.7454, 1.0, 1.0, 0.9473, 0.7454, 1.0, 1.0, 0.9473, 0.7454, 1.0, 1.0, 0.9473, 0.7454, 1.0, 1.0, 0.9473, 0.7454, 1.0, 1.0, 0.9473, 0.7454, 1.0, 1.0, 0.9473, 0.7454, 1.0, 1.0, 0.9473, 0.7454, 1.0, 1.0, 0.9473, 0.7454, 1.0, 1.0, 0.9473, 0.7454, 1.0, 1.0, 0.9473, 0.7454, 1.0, 1.0, 0.9473, 0.7454, 1.0, 1.0, 0.9473, 0.7454, 1.0, 1.0, 0.9473, 0.7454, 1.0, 1.0, 0.9473, 0.7454, 1.0, 1.0, 0.9473, 0.7454, 1.0, 1.0, 0.9473, 0.7454, 1.0, 1.0, 0.9473, 0.7454, 1.0, 1.0, 0.9473, 0.7454, 1.0, 1.0, 0.9473, 0.7454, 1.0, 1.0, 0.9473, 0.7454, 1.0, 1.0, 0.9473, 0.7454, 1.0, 1.0, 0.9473, 0.7454, 1.0, 1.0, 0.9473, 0.7454, 1.0, 1.0, 0.9473, 0.7454, 1.0, 1.0, 0.9473, 0.7454, 1.0, 1.0, 0.9473, 0.7454, 1.0, 1.0, 0.9473, 0.7454, 1.0, 1.0, 0.9473, 0.7454, 1.0, 1.0, 0.9473, 0.7454, 1.0, 1.0, 0.9473, 0.7454, 1.0, 1.0, 0.9473, 0.7454, 1.0, 1.0, 0.9473, 0.7454, 1.0, 1.0, 0.9473, 0.7454, 1.0, 1.0, 0.9473, 0.7454, 1.0, 1.0, 0.9473, 0.7454, 1.0, 1.0, 0.9473, 0.7454, 1.0, 1.0, 0.9473, 0.7454, 1.0, 1.0, 0.9473, 0.7454, 1.0, 1.0, 0.9473, 0.7454, 1.0, 1.0, 0.9473, 0.7454, 1.0, 1.0, 0.9473, 0.7454, 1.0, 1.0, 0.9473, 0.7454, 1.0, 1.0, 0.9473, 0.7454, 1.0, 1.0, 0.9473, 0.7454, 1.0, 1.0, 0.9473, 0.7454, 1.0, 1.0, 0.9473, 0.7454, 1.0, 1.0, 0.9473, 0.7454, 1.0, 1.0, 0.9473, 0.7454, 1.0, 1.0, 0.9473, 0.7454, 1.0, 1.0, 0.9473, 0.7454, 1.0, 1.0, 0.9473, 0.7454, 1.0, 1.0, 0.9473, 0.7454, 1.0, 1.0, 0.9473, 0.7454, 1.0, 1.0, 0.9473, 0.7454, 1.0, 1.0, 0.9473, 0.7454, 1.0, 1.0, 0.9473, 0.7454, 1.0, 1.0, 0.9473, 0.7454, 1.0, 1.0, 0.9473, 0.7454, 1.0, 1.0, 0.9473, 0.7454, 1.0, 1.0, 0.9473, 0.7454, 1.0, 1.0, 0.9473, 0.7454, 1.0, 1.0, 0.9473, 0.7454, 1.0, 1.0, 0.9473, 0.7454, 1.0, 1.0, 0.9473, 0.7454, 1.0, 1.0, 0.9473, 0.7454, 1.0, 1.0, 0.9473, 0.7454, 1.0, 1.0, 0.9473, 0.7454, 1.0, 1.0, 0.9473, 0.7454, 1.0, 1.0, 0.9473, 0.7454, 1.0, 1.0, 0.9473, 0.7454, 1.0, 1.0, 0.9473, 0.7454, 1.0, 1.0, 0.9473, 0.7454, 1.0, 1.0, 0.9473, 0.7454, 1.0, 1.0, 0.9473, 0.7454, 1.0, 1.0, 0.9473, 0.7454, 1.0, 1.0, 0.9473, 0.7454, 1.0, 1.0, 0.9473, 0.7454, 1.0, 1.0, 0.9473, 0.7454, 1.0, 1.0, 0.9473, 0.7454, 1.0, 1.0, 0.9473, 0.7454, 1.0, 1.0, 0.9473, 0.7454, 1.0, 1.0, 0.9473, 0.7454, 1.0, 1.0, 0.9473, 0.7454, 1.0, 1.0, 0.9473, 0.7454, 1.0, 1.0, 0.9473, 0.7454, 1.0, 1.0, 0.9473, 0.7454, 1.0, 1.0, 0.9473, 0.7454, 1.0, 1.0, 0.9473, 0.7454, 1.0, 1.0, 0.9473, 0.7454, 1.0, 1.0, 0.9473, 0.7454, 1.0, 1.0, 0.9473, 0.7454, 1.0, 1.0, 0.9473, 0.7454, 1.0, 1.0, 0.9473, 0.7454, 1.0, 1.0, 0.9473, 0.7454, 1.0, 1.0, 0.9473, 0.7454, 1.0, 1.0, 0.9473, 0.7454, 1.0, 1.0, 0.9473, 0.7454, 1.0, 1.0, 0.9473, 0.7454, 1.0, 1.0, 0.9473, 0.7454, 1.0, 1.0, 0.9473, 0.7454, 1.0, 1.0, 0.9473, 0.7454, 1.0, 1.0, 0.9473, 0.7454, 1.0, 1.0, 0.9473, 0.7454, 1.0, 1.0, 0.9473, 0.7454, 1.0, 1.0, 0.9473, 0.7454, 1.0, 1.0, 0.9473, 0.7454, 1.0, 1.0, 0.9473, 0.7454, 1.0, 1.0, 0.9473, 0.7454, 1.0, 1.0, 0.9473, 0.7454, 1.0, 1.0, 0.9473, 0.7454, 1.0, 1.0, 0.9473, 0.7454, 1.0, 1.0, 0.9473, 0.7454, 1.0, 1.0, 0.9473, 0.7454, 1.0, 1.0, 0.9473, 0.7454, 1.0, 1.0, 0.9473, 0.7454, 1.0, 1.0, 0.9473, 0.7454, 1.0, 1.0, 0.9473, 0.7454, 1.0, 1.0, 0.9473, 0.7454, 1.0, 1.0, 0.9473, 0.7454, 1.0, 1.0, 0.9473, 0.7454, 1.0, 1.0, 0.9473, 0.7454, 1.0, 1.0, 0.9473, 0.7454, 1.0, 1.0, 0.9473, 0.7454, 1.0, 1.0, 0.9473, 0.7454, 1.0, 1.0, 0.9473, 0.7454, 1.0, 1.0, 0.9473, 0.7454, 1.0, 1.0, 0.9473, 0.7454, 1.0, 1.0, 0.9473, 0.7454, 1.0, 1.0, 0.9473, 0.7454, 1.0, 1.0, 0.9473, 0.7454, 1.0, 1.0, 0.9473, 0.7454, 1.0, 1.0, 0.9473, 0.7454, 1.0, 1.0, 0.9473, 0.7454, 1.0, 1.0, 0.9473, 0.7454, 1.0, 1.0, 0.9473, 0.7454, 1.0, 1.0, 0.9473, 0.7454, 1.0, 1.0, 0.9473, 0.7454, 1.0, 1.0, 0.9473, 0.7454, 1.0, 1.0, 0.9473, 0.7454, 1.0, 1.0, 0.9473, 0.7454, 1.0, 1.0, 0.9473, 0.7454, 1.0, 1.0, 0.9473, 0.7454, 1.0, 1.0, 0.9473, 0.7454, 1.0, 1.0, 0.9473, 0.7454, 1.0, 1.0, 0.9473, 0.7454, 1.0, 1.0, 0.9473, 0.7454, 1.0, 1.0, 0.9473, 0.7454, 1.0, 1.0, 0.9473, 0.7454, 1.0, 1.0, 0.9473, 0.7454, 1.0, 1.0, 0.9473, 0.7454, 1.0, 1.0, 0.9473, 0.7454, 1.0, 1.0, 0.9473, 0.7454, 1.0, 1.0, 0.9473, 0.7454, 1.0, 1.0, 0.9473, 0.7454, 1.0, 1.0, 0.9473, 0.7454, 1.0, 1.0, 0.9473, 0.7454, 1.0, 1.0, 0.9473, 0.7454, 1.0, 1.0, 0.9473, 0.7454, 1.0, 1.0, 0.9473, 0.7454, 1.0, 1.0, 0.9473, 0.7454, 1.0, 1.0, 0.9473, 0.7454, 1.0, 1.0, 0.9473, 0.7454, 1.0, 1.0, 0.9473, 0.7454, 1.0, 1.0, 0.9473, 0.7454, 1.0, 1.0, 0.9473, 0.7454, 1.0, 1.0, 0.9473, 0.7454, 1.0, 1.0, 0.9473, 0.7454, 1.0, 1.0, 0.9473, 0.7454, 1.0, 1.0, 0.9473, 0.7454, 1.0, 1.0, 0.9473, 0.7454, 1.0, 1.0, 0.9473, 0.7454, 1.0, 1.0, 0.9473, 0.7454, 1.0, 1.0, 0.9473, 0.7454, 1.0, 1.0, 0.9473, 0.7454, 1.0, 1.0, 0.9473, 0.7454, 1.0, 1.0, 0.9473, 0.7454, 1.0, 1.0, 0.9473, 0.7454, 1.0, 1.0, 0.9473, 0.7454, 1.0, 1.0, 0.9473, 0.7454, 1.0, 1.0, 0.9473, 0.7454, 1.0, 1.0, 0.9473, 0.7454, 1.0, 1.0, 0.9473, 0.7454, 1.0, 1.0, 0.9473, 0.7454, 1.0, 1.0, 0.9473, 0.7454, 1.0, 1.0, 0.9473, 0.7454, 1.0, 1.0, 0.9473, 0.7454, 1.0, 1.0, 0.9473, 0.7454, 1.0, 1.0, 0.9473, 0.7454, 1.0, 1.0, 0.9473, 0.7454, 1.0, 1.0, 0.9473, 0.7454, 1.0, 1.0, 0.9473, 0.7454, 1.0, 1.0, 0.9473, 0.7454, 1.0, 1.0, 0.9473, 0.7454, 1.0, 1.0, 0.9473, 0.7454, 1.0, 1.0, 0.9473, 0.7454, 1.0, 1.0, 0.9473, 0.7454, 1.0, 1.0, 0.9473, 0.7454, 1.0, 1.0, 0.9473, 0.7454, 1.0, 1.0, 0.9473, 0.7454, 1.0, 1.0, 0.9473, 0.7454, 1.0, 1.0, 0.9473, 0.7454, 1.0, 1.0, 0.9473, 0.7454, 1.0, 1.0, 0.9473, 0.7454, 1.0, 1.0, 0.9473, 0.7454, 1.0, 1.0, 0.9473, 0.7454, 1.0, 1.0, 0.9473, 0.7454, 1.0, 1.0, 0.9473, 0.7454, 1.0, 1.0, 0.9473, 0.7454, 1.0, 1.0, 0.9473, 0.7454, 1.0, 1.0, 0.9473, 0.7454, 1.0, 1.0, 0.9473, 0.7454, 1.0, 1.0, 0.9473, 0.7454, 1.0, 1.0, 0.9473, 0.7454, 1.0, 1.0, 0.9473, 0.7454, 1.0, 1.0, 0.9473, 0.7454, 1.0, 1.0, 0.9473, 0.7454, 1.0, 1.0, 0.9473, 0.7454, 1.0, 1.0, 0.9473, 0.7454, 1.0, 1.0, 0.9473, 0.7454, 1.0, 1.0, 0.9473, 0.7454, 1.0, 1.0, 0.9473, 0.7454, 1.0, 1.0, 0.9473, 0.7454, 1.0, 1.0, 0.9473, 0.7454, 1.0, 1.0, 0.9473, 0.7454, 1.0, 1.0, 0.9473, 0.7454, 1.0, 1.0, 0.9473, 0.7454, 1.0, 1.0, 0.9473, 0.7454, 1.0, 1.0, 0.9473, 0.7454, 1.0, 1.0, 0.9473, 0.7454, 1.0, 1.0, 0.9473, 0.7454, 1.0, 1.0, 0.9473, 0.7454, 1.0, 1.0, 0.9473, 0.7454, 1.0, 1.0, 0.9473, 0.7454, 1.0, 1.0, 0.9473, 0.7454, 1.0, 1.0, 0.9473, 0.7454, 1.0, 1.0, 0.9473, 0.7454, 1.0, 1.0, 0.9473, 0.7454, 1.0, 1.0, 0.9473, 0.7454, 1.0, 1.0, 0.9473, 0.7454, 1.0, 1.0, 0.9473, 0.7454, 1.0, 1.0, 0.9473, 0.7454, 1.0, 1.0, 0.9473, 0.7454, 1.0, 1.0, 0.9473, 0.7454, 1.0, 1.0, 0.9473, 0.7454, 1.0, 1.0, 0.9473, 0.7454, 1.0, 1.0, 0.9473, 0.7454, 1.0, 1.0, 0.9473, 0.7454, 1.0, 1.0, 0.9473, 0.7454, 1.0, 0.3663, 0.3467, 0.2789, 1.0, 0.3663, 0.3467, 0.2789, 1.0, 0.3663, 0.3467, 0.2789, 1.0, 0.3663, 0.3467, 0.2789, 1.0, 1.0, 0.9473, 0.7454, 1.0, 1.0, 0.9473, 0.7454, 1.0, 1.0, 0.9473, 0.7454, 1.0, 1.0, 0.9473, 0.7454, 1.0, 0.3663, 0.3467, 0.2789, 1.0, 0.3663, 0.3467, 0.2789, 1.0, 0.3663, 0.3467, 0.2789, 1.0, 0.3663, 0.3467, 0.2789, 1.0, 1.0, 0.9473, 0.7454, 1.0, 1.0, 0.9473, 0.7454, 1.0, 1.0, 0.9473, 0.7454, 1.0, 1.0, 0.9473, 0.7454, 1.0, 1.0, 0.9473, 0.7454, 1.0, 1.0, 0.9473, 0.7454, 1.0, 1.0, 0.9473, 0.7454, 1.0, 1.0, 0.9473, 0.7454, 1.0, 1.0, 0.9473, 0.7454, 1.0, 1.0, 0.9473, 0.7454, 1.0, 1.0, 0.9473, 0.7454, 1.0, 1.0, 0.9473, 0.7454, 1.0, 1.0, 0.9473, 0.7454, 1.0, 1.0, 0.9473, 0.7454, 1.0, 1.0, 0.9473, 0.7454, 1.0, 1.0, 0.9473, 0.7454, 1.0, 1.0, 0.9473, 0.7454, 1.0, 1.0, 0.9473, 0.7454, 1.0, 1.0, 0.9473, 0.7454, 1.0, 1.0, 0.9473, 0.7454, 1.0, 1.0, 0.9473, 0.7454, 1.0, 1.0, 0.9473, 0.7454, 1.0, 1.0, 0.9473, 0.7454, 1.0, 1.0, 0.9473, 0.7454, 1.0, 1.0, 0.9473, 0.7454, 1.0, 1.0, 0.9473, 0.7454, 1.0, 1.0, 0.9473, 0.7454, 1.0, 1.0, 0.9473, 0.7454, 1.0, 0.3663, 0.3467, 0.2789, 1.0, 0.3663, 0.3467, 0.2789, 1.0, 0.3663, 0.3467, 0.2789, 1.0, 0.3663, 0.3467, 0.2789, 1.0, 0.3663, 0.3467, 0.2789, 1.0, 0.3663, 0.3467, 0.2789, 1.0, 0.3663, 0.3467, 0.2789, 1.0, 0.3663, 0.3467, 0.2789, 1.0, 1.0, 0.9473, 0.7454, 1.0, 1.0, 0.9473, 0.7454, 1.0, 1.0, 0.9473, 0.7454, 1.0, 1.0, 0.9473, 0.7454, 1.0, 1.0, 0.9473, 0.7454, 1.0, 1.0, 0.9473, 0.7454, 1.0, 1.0, 0.9473, 0.7454, 1.0, 1.0, 0.9473, 0.7454, 1.0, 1.0, 0.9473, 0.7454, 1.0, 1.0, 0.9473, 0.7454, 1.0, 1.0, 0.9473, 0.7454, 1.0, 1.0, 0.9473, 0.7454, 1.0, 1.0, 0.9473, 0.7454, 1.0, 1.0, 0.9473, 0.7454, 1.0, 1.0, 0.9473, 0.7454, 1.0, 1.0, 0.9473, 0.7454, 1.0, 1.0, 0.9473, 0.7454, 1.0, 1.0, 0.9473, 0.7454, 1.0, 1.0, 0.9473, 0.7454, 1.0, 1.0, 0.9473, 0.7454, 1.0, 0.3663, 0.3467, 0.2789, 1.0, 0.3663, 0.3467, 0.2789, 1.0, 0.3663, 0.3467, 0.2789, 1.0, 0.3663, 0.3467, 0.2789, 1.0, 1.0, 0.9473, 0.7454, 1.0, 1.0, 0.9473, 0.7454, 1.0, 1.0, 0.9473, 0.7454, 1.0, 1.0, 0.9473, 0.7454, 1.0, 0.3663, 0.3467, 0.2789, 1.0, 0.3663, 0.3467, 0.2789, 1.0, 0.3663, 0.3467, 0.2789, 1.0, 0.3663, 0.3467, 0.2789, 1.0, 1.0, 0.9473, 0.7454, 1.0, 1.0, 0.9473, 0.7454, 1.0, 1.0, 0.9473, 0.7454, 1.0, 1.0, 0.9473, 0.7454, 1.0, 1.0, 0.9473, 0.7454, 1.0, 1.0, 0.9473, 0.7454, 1.0, 1.0, 0.9473, 0.7454, 1.0, 1.0, 0.9473, 0.7454, 1.0, 1.0, 0.9473, 0.7454, 1.0, 1.0, 0.9473, 0.7454, 1.0, 1.0, 0.9473, 0.7454, 1.0, 1.0, 0.9473, 0.7454, 1.0, 1.0, 0.9473, 0.7454, 1.0, 1.0, 0.9473, 0.7454, 1.0, 1.0, 0.9473, 0.7454, 1.0, 1.0, 0.9473, 0.7454, 1.0, 1.0, 0.9473, 0.7454, 1.0, 1.0, 0.9473, 0.7454, 1.0, 1.0, 0.9473, 0.7454, 1.0, 1.0, 0.9473, 0.7454, 1.0, 1.0, 0.9473, 0.7454, 1.0, 1.0, 0.9473, 0.7454, 1.0, 1.0, 0.9473, 0.7454, 1.0, 1.0, 0.9473, 0.7454, 1.0, 1.0, 0.9473, 0.7454, 1.0, 1.0, 0.9473, 0.7454, 1.0, 1.0, 0.9473, 0.7454, 1.0, 1.0, 0.9473, 0.7454, 1.0, 0.3663, 0.3467, 0.2789, 1.0, 0.3663, 0.3467, 0.2789, 1.0, 0.3663, 0.3467, 0.2789, 1.0, 0.3663, 0.3467, 0.2789, 1.0, 1.0, 0.9473, 0.7454, 1.0, 1.0, 0.9473, 0.7454, 1.0, 1.0, 0.9473, 0.7454, 1.0, 1.0, 0.9473, 0.7454, 1.0, 0.3663, 0.3467, 0.2789, 1.0, 0.3663, 0.3467, 0.2789, 1.0, 0.3663, 0.3467, 0.2789, 1.0, 0.3663, 0.3467, 0.2789, 1.0, 1.0, 0.9473, 0.7454, 1.0, 1.0, 0.9473, 0.7454, 1.0, 1.0, 0.9473, 0.7454, 1.0, 1.0, 0.9473, 0.7454, 1.0, 1.0, 0.9473, 0.7454, 1.0, 1.0, 0.9473, 0.7454, 1.0, 1.0, 0.9473, 0.7454, 1.0, 1.0, 0.9473, 0.7454, 1.0, 1.0, 0.9473, 0.7454, 1.0, 1.0, 0.9473, 0.7454, 1.0, 1.0, 0.9473, 0.7454, 1.0, 1.0, 0.9473, 0.7454, 1.0, 1.0, 0.9473, 0.7454, 1.0, 1.0, 0.9473, 0.7454, 1.0, 1.0, 0.9473, 0.7454, 1.0, 1.0, 0.9473, 0.7454, 1.0, 1.0, 0.9473, 0.7454, 1.0, 1.0, 0.9473, 0.7454, 1.0, 1.0, 0.9473, 0.7454, 1.0, 1.0, 0.9473, 0.7454, 1.0, 1.0, 0.9473, 0.7454, 1.0, 1.0, 0.9473, 0.7454, 1.0, 1.0, 0.9473, 0.7454, 1.0, 1.0, 0.9473, 0.7454, 1.0, 0.3663, 0.3467, 0.2789, 1.0, 0.3663, 0.3467, 0.2789, 1.0, 0.3663, 0.3467, 0.2789, 1.0, 0.3663, 0.3467, 0.2789, 1.0, 1.0, 0.9473, 0.7454, 1.0, 1.0, 0.9473, 0.7454, 1.0, 1.0, 0.9473, 0.7454, 1.0, 1.0, 0.9473, 0.7454, 1.0, 1.0, 1.0, 1.0, 1.0, 1.0, 1.0, 1.0, 1.0, 1.0, 1.0, 1.0, 1.0, 1.0, 1.0, 1.0, 1.0, 0.3663, 0.3467, 0.2789, 1.0, 0.3663, 0.3467, 0.2789, 1.0, 0.3663, 0.3467, 0.2789, 1.0, 0.3663, 0.3467, 0.2789, 1.0, 1.0, 0.9473, 0.7454, 1.0, 1.0, 0.9473, 0.7454, 1.0, 1.0, 0.9473, 0.7454, 1.0, 1.0, 0.9473, 0.7454, 1.0, 1.0, 0.9473, 0.7454, 1.0, 1.0, 0.9473, 0.7454, 1.0, 1.0, 0.9473, 0.7454, 1.0, 1.0, 0.9473, 0.7454, 1.0, 1.0, 0.9473, 0.7454, 1.0, 1.0, 0.9473, 0.7454, 1.0, 1.0, 0.9473, 0.7454, 1.0, 1.0, 0.9473, 0.7454, 1.0, 1.0, 0.9473, 0.7454, 1.0, 1.0, 0.9473, 0.7454, 1.0, 1.0, 0.9473, 0.7454, 1.0, 1.0, 0.9473, 0.7454, 1.0, 1.0, 0.9473, 0.7454, 1.0, 1.0, 0.9473, 0.7454, 1.0, 1.0, 0.9473, 0.7454, 1.0, 1.0, 0.9473, 0.7454, 1.0, 0.3663, 0.3467, 0.2789, 1.0, 0.3663, 0.3467, 0.2789, 1.0, 0.3663, 0.3467, 0.2789, 1.0, 0.3663, 0.3467, 0.2789, 1.0, 1.0, 0.9473, 0.7454, 1.0, 1.0, 0.9473, 0.7454, 1.0, 1.0, 0.9473, 0.7454, 1.0, 1.0, 0.9473, 0.7454, 1.0, 1.0, 0.9473, 0.7454, 1.0, 1.0, 0.9473, 0.7454, 1.0, 1.0, 0.9473, 0.7454, 1.0, 1.0, 0.9473, 0.7454, 1.0, 0.3663, 0.3467, 0.2789, 1.0, 0.3663, 0.3467, 0.2789, 1.0, 0.3663, 0.3467, 0.2789, 1.0, 0.3663, 0.3467, 0.2789, 1.0, 1.0, 0.9473, 0.7454, 1.0, 1.0, 0.9473, 0.7454, 1.0, 1.0, 0.9473, 0.7454, 1.0, 1.0, 0.9473, 0.7454, 1.0, 1.0, 0.9473, 0.7454, 1.0, 1.0, 0.9473, 0.7454, 1.0, 1.0, 0.9473, 0.7454, 1.0, 1.0, 0.9473, 0.7454, 1.0, 1.0, 0.9473, 0.7454, 1.0, 1.0, 0.9473, 0.7454, 1.0, 1.0, 0.9473, 0.7454, 1.0, 1.0, 0.9473, 0.7454, 1.0, 1.0, 0.9473, 0.7454, 1.0, 1.0, 0.9473, 0.7454, 1.0, 1.0, 0.9473, 0.7454, 1.0, 1.0, 0.9473, 0.7454, 1.0, 1.0, 0.9473, 0.7454, 1.0, 1.0, 0.9473, 0.7454, 1.0, 1.0, 0.9473, 0.7454, 1.0, 1.0, 0.9473, 0.7454, 1.0, 1.0, 0.9473, 0.7454, 1.0, 1.0, 0.9473, 0.7454, 1.0, 1.0, 0.9473, 0.7454, 1.0, 1.0, 0.9473, 0.7454, 1.0, 1.0, 0.9473, 0.7454, 1.0, 1.0, 0.9473, 0.7454, 1.0, 1.0, 0.9473, 0.7454, 1.0, 1.0, 0.9473, 0.7454, 1.0, 0.3663, 0.3467, 0.2789, 1.0, 0.3663, 0.3467, 0.2789, 1.0, 0.3663, 0.3467, 0.2789, 1.0, 0.3663, 0.3467, 0.2789, 1.0, 1.0, 0.9473, 0.7454, 1.0, 1.0, 0.9473, 0.7454, 1.0, 1.0, 0.9473, 0.7454, 1.0, 1.0, 0.9473, 0.7454, 1.0, 1.0, 0.9473, 0.7454, 1.0, 1.0, 0.9473, 0.7454, 1.0, 1.0, 0.9473, 0.7454, 1.0, 1.0, 0.9473, 0.7454, 1.0, 0.3663, 0.3467, 0.2789, 1.0, 0.3663, 0.3467, 0.2789, 1.0, 0.3663, 0.3467, 0.2789, 1.0, 0.3663, 0.3467, 0.2789, 1.0, 1.0, 0.9473, 0.7454, 1.0, 1.0, 0.9473, 0.7454, 1.0, 1.0, 0.9473, 0.7454, 1.0, 1.0, 0.9473, 0.7454, 1.0, 1.0, 0.9473, 0.7454, 1.0, 1.0, 0.9473, 0.7454, 1.0, 1.0, 0.9473, 0.7454, 1.0, 1.0, 0.9473, 0.7454, 1.0, 1.0, 0.9473, 0.7454, 1.0, 1.0, 0.9473, 0.7454, 1.0, 1.0, 0.9473, 0.7454, 1.0, 1.0, 0.9473, 0.7454, 1.0, 1.0, 0.9473, 0.7454, 1.0, 1.0, 0.9473, 0.7454, 1.0, 1.0, 0.9473, 0.7454, 1.0, 1.0, 0.9473, 0.7454, 1.0, 1.0, 0.9473, 0.7454, 1.0, 1.0, 0.9473, 0.7454, 1.0, 1.0, 0.9473, 0.7454, 1.0, 1.0, 0.9473, 0.7454, 1.0, 1.0, 0.9473, 0.7454, 1.0, 1.0, 0.9473, 0.7454, 1.0, 1.0, 0.9473, 0.7454, 1.0, 1.0, 0.9473, 0.7454, 1.0, 0.3663, 0.3467, 0.2789, 1.0, 0.3663, 0.3467, 0.2789, 1.0, 0.3663, 0.3467, 0.2789, 1.0, 0.3663, 0.3467, 0.2789, 1.0, 1.0, 0.9473, 0.7454, 1.0, 1.0, 0.9473, 0.7454, 1.0, 1.0, 0.9473, 0.7454, 1.0, 1.0, 0.9473, 0.7454, 1.0, 0.3663, 0.3467, 0.2789, 1.0, 0.3663, 0.3467, 0.2789, 1.0, 0.3663, 0.3467, 0.2789, 1.0, 0.3663, 0.3467, 0.2789, 1.0, 1.0, 0.9473, 0.7454, 1.0, 1.0, 0.9473, 0.7454, 1.0, 1.0, 0.9473, 0.7454, 1.0, 1.0, 0.9473, 0.7454, 1.0, 1.0, 0.9473, 0.7454, 1.0, 1.0, 0.9473, 0.7454, 1.0, 1.0, 0.9473, 0.7454, 1.0, 1.0, 0.9473, 0.7454, 1.0, 1.0, 0.9473, 0.7454, 1.0, 1.0, 0.9473, 0.7454, 1.0, 1.0, 0.9473, 0.7454, 1.0, 1.0, 0.9473, 0.7454, 1.0, 1.0, 0.9473, 0.7454, 1.0, 1.0, 0.9473, 0.7454, 1.0, 1.0, 0.9473, 0.7454, 1.0, 1.0, 0.9473, 0.7454, 1.0, 1.0, 0.9473, 0.7454, 1.0, 1.0, 0.9473, 0.7454, 1.0, 1.0, 0.9473, 0.7454, 1.0, 1.0, 0.9473, 0.7454, 1.0, 1.0, 0.9473, 0.7454, 1.0, 1.0, 0.9473, 0.7454, 1.0, 1.0, 0.9473, 0.7454, 1.0, 1.0, 0.9473, 0.7454, 1.0, 0.3663, 0.3467, 0.2789, 1.0, 0.3663, 0.3467, 0.2789, 1.0, 0.3663, 0.3467, 0.2789, 1.0, 0.3663, 0.3467, 0.2789, 1.0, 1.0, 0.9473, 0.7454, 1.0, 1.0, 0.9473, 0.7454, 1.0, 1.0, 0.9473, 0.7454, 1.0, 1.0, 0.9473, 0.7454, 1.0, 1.0, 0.9473, 0.7454, 1.0, 1.0, 0.9473, 0.7454, 1.0, 1.0, 0.9473, 0.7454, 1.0, 1.0, 0.9473, 0.7454, 1.0, 0.3663, 0.3467, 0.2789, 1.0, 0.3663, 0.3467, 0.2789, 1.0, 0.3663, 0.3467, 0.2789, 1.0, 0.3663, 0.3467, 0.2789, 1.0, 1.0, 0.9473, 0.7454, 1.0, 1.0, 0.9473, 0.7454, 1.0, 1.0, 0.9473, 0.7454, 1.0, 1.0, 0.9473, 0.7454, 1.0, 1.0, 0.9473, 0.7454, 1.0, 1.0, 0.9473, 0.7454, 1.0, 1.0, 0.9473, 0.7454, 1.0, 1.0, 0.9473, 0.7454, 1.0, 1.0, 0.9473, 0.7454, 1.0, 1.0, 0.9473, 0.7454, 1.0, 1.0, 0.9473, 0.7454, 1.0, 1.0, 0.9473, 0.7454, 1.0, 1.0, 0.9473, 0.7454, 1.0, 1.0, 0.9473, 0.7454, 1.0, 1.0, 0.9473, 0.7454, 1.0, 1.0, 0.9473, 0.7454, 1.0, 1.0, 0.9473, 0.7454, 1.0, 1.0, 0.9473, 0.7454, 1.0, 1.0, 0.9473, 0.7454, 1.0, 1.0, 0.9473, 0.7454, 1.0, 1.0, 0.9473, 0.7454, 1.0, 1.0, 0.9473, 0.7454, 1.0, 1.0, 0.9473, 0.7454, 1.0, 1.0, 0.9473, 0.7454, 1.0, 0.3663, 0.3467, 0.2789, 1.0, 0.3663, 0.3467, 0.2789, 1.0, 0.3663, 0.3467, 0.2789, 1.0, 0.3663, 0.3467, 0.2789, 1.0, 1.0, 0.9473, 0.7454, 1.0, 1.0, 0.9473, 0.7454, 1.0, 1.0, 0.9473, 0.7454, 1.0, 1.0, 0.9473, 0.7454, 1.0, 0.3663, 0.3467, 0.2789, 1.0, 0.3663, 0.3467, 0.2789, 1.0, 0.3663, 0.3467, 0.2789, 1.0, 0.3663, 0.3467, 0.2789, 1.0, 1.0, 0.9473, 0.7454, 1.0, 1.0, 0.9473, 0.7454, 1.0, 1.0, 0.9473, 0.7454, 1.0, 1.0, 0.9473, 0.7454, 1.0, 1.0, 0.9473, 0.7454, 1.0, 1.0, 0.9473, 0.7454, 1.0, 1.0, 0.9473, 0.7454, 1.0, 1.0, 0.9473, 0.7454, 1.0, 1.0, 0.9473, 0.7454, 1.0, 1.0, 0.9473, 0.7454, 1.0, 1.0, 0.9473, 0.7454, 1.0, 1.0, 0.9473, 0.7454, 1.0, 1.0, 0.9473, 0.7454, 1.0, 1.0, 0.9473, 0.7454, 1.0, 1.0, 0.9473, 0.7454, 1.0, 1.0, 0.9473, 0.7454, 1.0, 1.0, 0.9473, 0.7454, 1.0, 1.0, 0.9473, 0.7454, 1.0, 1.0, 0.9473, 0.7454, 1.0, 1.0, 0.9473, 0.7454, 1.0, 1.0, 0.9473, 0.7454, 1.0, 1.0, 0.9473, 0.7454, 1.0, 1.0, 0.9473, 0.7454, 1.0, 1.0, 0.9473, 0.7454, 1.0, 0.3663, 0.3467, 0.2789, 1.0, 0.3663, 0.3467, 0.2789, 1.0, 0.3663, 0.3467, 0.2789, 1.0, 0.3663, 0.3467, 0.2789, 1.0, 1.0, 0.9473, 0.7454, 1.0, 1.0, 0.9473, 0.7454, 1.0, 1.0, 0.9473, 0.7454, 1.0, 1.0, 0.9473, 0.7454, 1.0, 1.0, 0.9473, 0.7454, 1.0, 1.0, 0.9473, 0.7454, 1.0, 1.0, 0.9473, 0.7454, 1.0, 1.0, 0.9473, 0.7454, 1.0, 1.0, 0.9473, 0.7454, 1.0, 1.0, 0.9473, 0.7454, 1.0, 1.0, 0.9473, 0.7454, 1.0, 1.0, 0.9473, 0.7454, 1.0, 1.0, 0.9473, 0.7454, 1.0, 1.0, 0.9473, 0.7454, 1.0, 1.0, 0.9473, 0.7454, 1.0, 1.0, 0.9473, 0.7454, 1.0, 1.0, 0.9473, 0.7454, 1.0, 1.0, 0.9473, 0.7454, 1.0, 1.0, 0.9473, 0.7454, 1.0, 1.0, 0.9473, 0.7454, 1.0, 0.3663, 0.3467, 0.2789, 1.0, 0.3663, 0.3467, 0.2789, 1.0, 0.3663, 0.3467, 0.2789, 1.0, 0.3663, 0.3467, 0.2789, 1.0, 0.3663, 0.3467, 0.2789, 1.0, 0.3663, 0.3467, 0.2789, 1.0, 0.3663, 0.3467, 0.2789, 1.0, 0.3663, 0.3467, 0.2789, 1.0, 1.0, 0.9473, 0.7454, 1.0, 1.0, 0.9473, 0.7454, 1.0, 1.0, 0.9473, 0.7454, 1.0, 1.0, 0.9473, 0.7454, 1.0, 1.0, 0.9473, 0.7454, 1.0, 1.0, 0.9473, 0.7454, 1.0, 1.0, 0.9473, 0.7454, 1.0, 1.0, 0.9473, 0.7454, 1.0, 1.0, 0.9473, 0.7454, 1.0, 1.0, 0.9473, 0.7454, 1.0, 1.0, 0.9473, 0.7454, 1.0, 1.0, 0.9473, 0.7454, 1.0, 1.0, 0.9473, 0.7454, 1.0, 1.0, 0.9473, 0.7454, 1.0, 1.0, 0.9473, 0.7454, 1.0, 1.0, 0.9473, 0.7454, 1.0, 1.0, 0.9473, 0.7454, 1.0, 1.0, 0.9473, 0.7454, 1.0, 1.0, 0.9473, 0.7454, 1.0, 1.0, 0.9473, 0.7454, 1.0, 1.0, 0.9473, 0.7454, 1.0, 1.0, 0.9473, 0.7454, 1.0, 1.0, 0.9473, 0.7454, 1.0, 1.0, 0.9473, 0.7454, 1.0, 0.3663, 0.3467, 0.2789, 1.0, 0.3663, 0.3467, 0.2789, 1.0, 0.3663, 0.3467, 0.2789, 1.0, 0.3663, 0.3467, 0.2789, 1.0, 1.0, 0.9473, 0.7454, 1.0, 1.0, 0.9473, 0.7454, 1.0, 1.0, 0.9473, 0.7454, 1.0, 1.0, 0.9473, 0.7454, 1.0, 0.3663, 0.3467, 0.2789, 1.0, 0.3663, 0.3467, 0.2789, 1.0, 0.3663, 0.3467, 0.2789, 1.0, 0.3663, 0.3467, 0.2789, 1.0, 1.0, 0.9473, 0.7454, 1.0, 1.0, 0.9473, 0.7454, 1.0, 1.0, 0.9473, 0.7454, 1.0, 1.0, 0.9473, 0.7454, 1.0, 1.0, 0.9473, 0.7454, 1.0, 1.0, 0.9473, 0.7454, 1.0, 1.0, 0.9473, 0.7454, 1.0, 1.0, 0.9473, 0.7454, 1.0, 1.0, 0.9473, 0.7454, 1.0, 1.0, 0.9473, 0.7454, 1.0, 1.0, 0.9473, 0.7454, 1.0, 1.0, 0.9473, 0.7454, 1.0, 1.0, 0.9473, 0.7454, 1.0, 1.0, 0.9473, 0.7454, 1.0, 1.0, 0.9473, 0.7454, 1.0, 1.0, 0.9473, 0.7454, 1.0, 1.0, 0.9473, 0.7454, 1.0, 1.0, 0.9473, 0.7454, 1.0, 1.0, 0.9473, 0.7454, 1.0, 1.0, 0.9473, 0.7454, 1.0, 1.0, 0.9473, 0.7454, 1.0, 1.0, 0.9473, 0.7454, 1.0, 1.0, 0.9473, 0.7454, 1.0, 1.0, 0.9473, 0.7454, 1.0, 1.0, 0.9473, 0.7454, 1.0, 1.0, 0.9473, 0.7454, 1.0, 1.0, 0.9473, 0.7454, 1.0, 1.0, 0.9473, 0.7454, 1.0, 0.3663, 0.3467, 0.2789, 1.0, 0.3663, 0.3467, 0.2789, 1.0, 0.3663, 0.3467, 0.2789, 1.0, 0.3663, 0.3467, 0.2789, 1.0, 1.0, 0.9473, 0.7454, 1.0, 1.0, 0.9473, 0.7454, 1.0, 1.0, 0.9473, 0.7454, 1.0, 1.0, 0.9473, 0.7454, 1.0, 1.0, 0.9473, 0.7454, 1.0, 1.0, 0.9473, 0.7454, 1.0, 1.0, 0.9473, 0.7454, 1.0, 1.0, 0.9473, 0.7454, 1.0, 0.3663, 0.3467, 0.2789, 1.0, 0.3663, 0.3467, 0.2789, 1.0, 0.3663, 0.3467, 0.2789, 1.0, 0.3663, 0.3467, 0.2789, 1.0, 1.0, 0.9473, 0.7454, 1.0, 1.0, 0.9473, 0.7454, 1.0, 1.0, 0.9473, 0.7454, 1.0, 1.0, 0.9473, 0.7454, 1.0, 1.0, 0.9473, 0.7454, 1.0, 1.0, 0.9473, 0.7454, 1.0, 1.0, 0.9473, 0.7454, 1.0, 1.0, 0.9473, 0.7454, 1.0, 1.0, 0.9473, 0.7454, 1.0, 1.0, 0.9473, 0.7454, 1.0, 1.0, 0.9473, 0.7454, 1.0, 1.0, 0.9473, 0.7454, 1.0, 1.0, 0.9473, 0.7454, 1.0, 1.0, 0.9473, 0.7454, 1.0, 1.0, 0.9473, 0.7454, 1.0, 1.0, 0.9473, 0.7454, 1.0, 1.0, 0.9473, 0.7454, 1.0, 1.0, 0.9473, 0.7454, 1.0, 1.0, 0.9473, 0.7454, 1.0, 1.0, 0.9473, 0.7454, 1.0, 1.0, 0.9473, 0.7454, 1.0, 1.0, 0.9473, 0.7454, 1.0, 1.0, 0.9473, 0.7454, 1.0, 1.0, 0.9473, 0.7454, 1.0, 1.0, 0.9473, 0.7454, 1.0, 1.0, 0.9473, 0.7454, 1.0, 1.0, 0.9473, 0.7454, 1.0, 1.0, 0.9473, 0.7454, 1.0, 1.0, 0.9473, 0.7454, 1.0, 1.0, 0.9473, 0.7454, 1.0, 1.0, 0.9473, 0.7454, 1.0, 1.0, 0.9473, 0.7454, 1.0, 0.3663, 0.3467, 0.2789, 1.0, 0.3663, 0.3467, 0.2789, 1.0, 0.3663, 0.3467, 0.2789, 1.0, 0.3663, 0.3467, 0.2789, 1.0, 1.0, 0.9473, 0.7454, 1.0, 1.0, 0.9473, 0.7454, 1.0, 1.0, 0.9473, 0.7454, 1.0, 1.0, 0.9473, 0.7454, 1.0, 0.3663, 0.3467, 0.2789, 1.0, 0.3663, 0.3467, 0.2789, 1.0, 0.3663, 0.3467, 0.2789, 1.0, 0.3663, 0.3467, 0.2789, 1.0, 1.0, 0.9473, 0.7454, 1.0, 1.0, 0.9473, 0.7454, 1.0, 1.0, 0.9473, 0.7454, 1.0, 1.0, 0.9473, 0.7454, 1.0, 1.0, 0.9473, 0.7454, 1.0, 1.0, 0.9473, 0.7454, 1.0, 1.0, 0.9473, 0.7454, 1.0, 1.0, 0.9473, 0.7454, 1.0, 0.3663, 0.3467, 0.2789, 1.0, 0.3663, 0.3467, 0.2789, 1.0, 0.3663, 0.3467, 0.2789, 1.0, 0.3663, 0.3467, 0.2789, 1.0, 1.0, 0.9473, 0.7454, 1.0, 1.0, 0.9473, 0.7454, 1.0, 1.0, 0.9473, 0.7454, 1.0, 1.0, 0.9473, 0.7454, 1.0, 1.0, 0.9473, 0.7454, 1.0, 1.0, 0.9473, 0.7454, 1.0, 1.0, 0.9473, 0.7454, 1.0, 1.0, 0.9473, 0.7454, 1.0, 1.0, 0.9473, 0.7454, 1.0, 1.0, 0.9473, 0.7454, 1.0, 1.0, 0.9473, 0.7454, 1.0, 1.0, 0.9473, 0.7454, 1.0, 1.0, 0.9473, 0.7454, 1.0, 1.0, 0.9473, 0.7454, 1.0, 1.0, 0.9473, 0.7454, 1.0, 1.0, 0.9473, 0.7454, 1.0, 0.3663, 0.3467, 0.2789, 1.0, 0.3663, 0.3467, 0.2789, 1.0, 0.3663, 0.3467, 0.2789, 1.0, 0.3663, 0.3467, 0.2789, 1.0, 1.0, 0.9473, 0.7454, 1.0, 1.0, 0.9473, 0.7454, 1.0, 1.0, 0.9473, 0.7454, 1.0, 1.0, 0.9473, 0.7454, 1.0, 1.0, 0.9473, 0.7454, 1.0, 1.0, 0.9473, 0.7454, 1.0, 1.0, 0.9473, 0.7454, 1.0, 1.0, 0.9473, 0.7454, 1.0, 0.3663, 0.3467, 0.2789, 1.0, 0.3663, 0.3467, 0.2789, 1.0, 0.3663, 0.3467, 0.2789, 1.0, 0.3663, 0.3467, 0.2789, 1.0, 1.0, 0.9473, 0.7454, 1.0, 1.0, 0.9473, 0.7454, 1.0, 1.0, 0.9473, 0.7454, 1.0, 1.0, 0.9473, 0.7454, 1.0, 1.0, 0.9473, 0.7454, 1.0, 1.0, 0.9473, 0.7454, 1.0, 1.0, 0.9473, 0.7454, 1.0, 1.0, 0.9473, 0.7454, 1.0, 1.0, 0.9473, 0.7454, 1.0, 1.0, 0.9473, 0.7454, 1.0, 1.0, 0.9473, 0.7454, 1.0, 1.0, 0.9473, 0.7454, 1.0, 1.0, 0.9473, 0.7454, 1.0, 1.0, 0.9473, 0.7454, 1.0, 1.0, 0.9473, 0.7454, 1.0, 1.0, 0.9473, 0.7454, 1.0, 1.0, 0.9473, 0.7454, 1.0, 1.0, 0.9473, 0.7454, 1.0, 1.0, 0.9473, 0.7454, 1.0, 1.0, 0.9473, 0.7454, 1.0, 1.0, 0.9473, 0.7454, 1.0, 1.0, 0.9473, 0.7454, 1.0, 1.0, 0.9473, 0.7454, 1.0, 1.0, 0.9473, 0.7454, 1.0, 1.0, 0.9473, 0.7454, 1.0, 1.0, 0.9473, 0.7454, 1.0, 1.0, 0.9473, 0.7454, 1.0, 1.0, 0.9473, 0.7454, 1.0, 0.3663, 0.3467, 0.2789, 1.0, 0.3663, 0.3467, 0.2789, 1.0, 0.3663, 0.3467, 0.2789, 1.0, 0.3663, 0.3467, 0.2789, 1.0, 1.0, 0.9473, 0.7454, 1.0, 1.0, 0.9473, 0.7454, 1.0, 1.0, 0.9473, 0.7454, 1.0, 1.0, 0.9473, 0.7454, 1.0, 0.3663, 0.3467, 0.2789, 1.0, 0.3663, 0.3467, 0.2789, 1.0, 0.3663, 0.3467, 0.2789, 1.0, 0.3663, 0.3467, 0.2789, 1.0])
me_cube.materials.append(mat_material)
me_cube.materials.append(mat_material_001)
me_cube.materials.append(mat_material_002)
me_cube.materials.append(mat_material_003)
me_cube.use_remesh_preserve_volume = False
me_cube.use_remesh_preserve_attributes = False
me_cube.use_mirror_vertex_groups = False
me_cube.use_paint_bone_selection = False
me_cube.use_paint_mask = True
me_cube.update()

# ---- objects
ob_cube = bpy.data.objects.new('Cube', me_cube)
ob_lamp = bpy.data.objects.new('Lamp', light_lamp)
ob_camera = bpy.data.objects.new('Camera', cam_camera)

# ---- transforms, parenting, visibility, modifiers, constraints
ob_cube.location = (0.0, 0.0, 0.0)
ob_cube.scale = (-0.08398, 0.07788, 2.289)
ob_cube.lock_rotations_4d = False
ob_cube.empty_display_type = 'ARROWS'
ob_cube.lineart.crease_threshold = 0.0
ob_lamp.location = (4.076, 1.005, 5.904)
ob_lamp.rotation_euler = (0.6503, 0.05522, 1.866)
ob_lamp.lock_rotations_4d = False
ob_lamp.empty_display_type = 'ARROWS'
ob_lamp.color = (0.0, 0.0, 0.0, 0.0)
ob_lamp.lineart.crease_threshold = 0.0
ob_camera.location = (7.481, -6.508, 5.344)
ob_camera.rotation_euler = (1.109, 0.0, 0.8149)
ob_camera.lock_rotations_4d = False
ob_camera.empty_display_type = 'ARROWS'
ob_camera.color = (0.0, 0.0, 0.0, 0.0)
ob_camera.display_type = 'WIRE'
ob_camera.lineart.crease_threshold = 0.0

# ---- collection membership
col_collection_1.objects.link(ob_cube)
col_collection_1.objects.link(ob_lamp)
col_collection_1.objects.link(ob_camera)

# ---- scene / render settings (as saved in the file)
scene.camera = ob_camera
scene.frame_start = 1; scene.frame_end = 250; scene.frame_set(1)
scene.render.engine = 'BLENDER_EEVEE_NEXT'
scene.render.resolution_percentage = 50
scene.render.dither_intensity = 0.0
scene.cycles.use_denoising = False
scene.cycles.samples = 128
scene.cycles.sampling_pattern = 'TABULATED_SOBOL'
scene.cycles.light_sampling_threshold = 0.0
scene.cycles.use_adaptive_sampling = False
scene.cycles.use_light_tree = False
scene.cycles.blur_glossy = 0.0
scene.cycles.sample_clamp_indirect = 0.0
scene.view_settings.view_transform = 'Standard'
bpy.context.view_layer.update()
